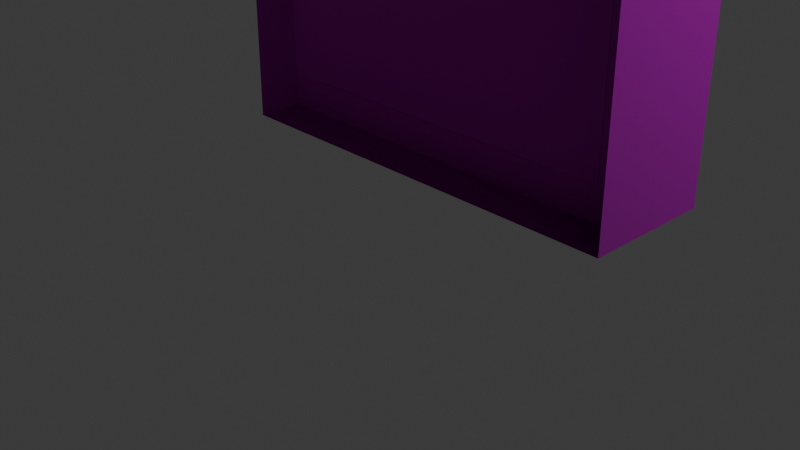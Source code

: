 # Source: Prozorec_Trasnparent_.blend  (saved by Blender 4.2.66; exported with 4.5.12 LTS)
import bpy
from mathutils import Matrix  # noqa: F401  (used for matrix-valued properties, if any)

bpy.ops.wm.read_factory_settings(use_empty=True)
scene = bpy.context.scene
scene.name = 'Scene'

# ---- collections
col_collection = bpy.data.collections.new('Collection'); scene.collection.children.link(col_collection)

# ---- images (referenced by path relative to the original .blend; pixels are not part of the script)
import os
ASSET_DIR = os.environ.get("B2B_ASSET_DIR", "")  # directory of the original .blend (textures are referenced by path, not embedded)
HERE = os.path.dirname(os.path.abspath(__file__))  # packed textures are extracted next to this script under _unpacked/

def load_image(name, relpath, width, height, colorspace="sRGB"):
    """Load a texture the original file referenced (path relative to the .blend, or extracted next to this script)."""
    p = next((c for c in (os.path.join(HERE, relpath), os.path.join(ASSET_DIR, relpath)) if relpath and os.path.exists(c)), "")
    if p:
        img = bpy.data.images.load(p, check_existing=True)
        img.name = name
    else:  # same state as the original file: an image datablock whose file is absent (Cycles renders it pink)
        img = bpy.data.images.new(name, width, height)
        img.source = "FILE"
        img.filepath = "//" + (relpath or name)
    img.colorspace_settings.name = colorspace
    return img
img_yellow_plaster_disp_4k_png = load_image('yellow_plaster_disp_4k.png', 'yellow_plaster_disp_4k.png', 1024, 1024, 'Non-Color')
img_yellow_plaster_diff_4k_jpg = load_image('yellow_plaster_diff_4k.jpg', 'yellow_plaster_diff_4k.jpg', 1024, 1024, 'sRGB')
img_yellow_plaster_rough_4k_jpg = load_image('yellow_plaster_rough_4k.jpg', 'yellow_plaster_rough_4k.jpg', 1024, 1024, 'Non-Color')
img_yellow_plaster_nor_gl_4k_exr = load_image('yellow_plaster_nor_gl_4k.exr', 'yellow_plaster_nor_gl_4k.exr', 1024, 1024, 'Non-Color')
img_wood_table_worn_diff_4k_jpg_001 = load_image('wood_table_worn_diff_4k.jpg.001', 'wood_table_worn_diff_4k.jpg', 1024, 1024, 'sRGB')
img_wood_table_worn_diff_4k_jpg_002 = load_image('wood_table_worn_diff_4k.jpg.002', 'wood_table_worn_diff_4k.jpg', 1024, 1024, 'sRGB')
img_wood_table_worn_disp_4k_png = load_image('wood_table_worn_disp_4k.png', 'wood_table_worn_disp_4k.png', 1024, 1024, 'sRGB')

# ---- materials (node trees are filled in below, after node groups)
mat_material_004 = bpy.data.materials.new('Material.004')
mat_material_001 = bpy.data.materials.new('Material.001')
mat_material_002 = bpy.data.materials.new('Material.002')
mat_material = bpy.data.materials.new('Material')
mat_material_003 = bpy.data.materials.new('Material.003')

# ---- material node trees
mat_material_004.use_nodes = True; mat_material_004.node_tree.nodes.clear()
_N = mat_material_004.node_tree.nodes; _L = mat_material_004.node_tree.links
n0 = _N.new('ShaderNodeBsdfPrincipled'); n0.name = 'Principled BSDF'; n0.location = (10, 300)
n1 = _N.new('ShaderNodeOutputMaterial'); n1.name = 'Material Output'; n1.location = (300, 300)
n2 = _N.new('ShaderNodeTexImage'); n2.name = 'Image Texture'; n2.location = (88, -600)
n2.label = 'Displacement'
n2.image = img_yellow_plaster_disp_4k_png
n3 = _N.new('ShaderNodeDisplacement'); n3.name = 'Displacement'; n3.location = (110, -400)
n3.inputs[2].default_value = 1.0
n4 = _N.new('ShaderNodeTexImage'); n4.name = 'Image Texture.001'; n4.location = (88, -40)
n4.label = 'Base Color'
n4.image = img_yellow_plaster_diff_4k_jpg
n5 = _N.new('ShaderNodeTexImage'); n5.name = 'Image Texture.002'; n5.location = (88, -320)
n5.label = 'Roughness'
n5.image = img_yellow_plaster_rough_4k_jpg
n6 = _N.new('ShaderNodeTexImage'); n6.name = 'Image Texture.003'; n6.location = (88, -880)
n6.label = 'Normal'
n6.image = img_yellow_plaster_nor_gl_4k_exr
n7 = _N.new('ShaderNodeNormalMap'); n7.name = 'Normal Map'; n7.location = (-240, -340)
n8 = _N.new('ShaderNodeMapping'); n8.name = 'Mapping'; n8.location = (230, -40)
n9 = _N.new('NodeReroute'); n9.name = 'Reroute'; n9.location = (38, -596)
n9.width = 16
n9.socket_idname = 'NodeSocketVector'
n10 = _N.new('ShaderNodeTexCoord'); n10.name = 'Texture Coordinate'; n10.location = (30, -40)
n11 = _N.new('NodeFrame'); n11.name = 'Frame'; n11.location = (-1270, 340)
n11.label = 'Mapping'
n11.width = 400
n12 = _N.new('NodeFrame'); n12.name = 'Frame.001'; n12.location = (-628, 540)
n12.label = 'Textures'
n12.width = 358
n2.parent = n12
n4.parent = n12
n5.parent = n12
n6.parent = n12
n8.parent = n11
n9.parent = n12
n10.parent = n11
_L.new(n0.outputs[0], n1.inputs[0])
_L.new(n2.outputs[0], n3.inputs[0])
_L.new(n3.outputs[0], n1.inputs[2])
_L.new(n4.outputs[0], n0.inputs[0])
_L.new(n5.outputs[0], n0.inputs[2])
_L.new(n6.outputs[0], n7.inputs[1])
_L.new(n7.outputs[0], n0.inputs[5])
_L.new(n9.outputs[0], n4.inputs[0])
_L.new(n9.outputs[0], n5.inputs[0])
_L.new(n9.outputs[0], n2.inputs[0])
_L.new(n9.outputs[0], n6.inputs[0])
_L.new(n8.outputs[0], n9.inputs[0])
_L.new(n10.outputs[2], n8.inputs[0])
n1.is_active_output = True
mat_material_001.use_nodes = True; mat_material_001.node_tree.nodes.clear()
_N = mat_material_001.node_tree.nodes; _L = mat_material_001.node_tree.links
n0 = _N.new('ShaderNodeBsdfPrincipled'); n0.name = 'Principled BSDF'; n0.location = (10, 300)
n0.inputs[1].default_value = 1.0
n0.inputs[2].default_value = 0.2
n1 = _N.new('ShaderNodeOutputMaterial'); n1.name = 'Material Output'; n1.location = (300, 300)
n2 = _N.new('ShaderNodeBump'); n2.name = 'Bump'; n2.location = (-201, 229)
n2.inputs[0].default_value = 0.5
n2.inputs[1].default_value = 0.1
n2.inputs[2].default_value = 1.0
n3 = _N.new('ShaderNodeTexNoise'); n3.name = 'Noise Texture'; n3.location = (-406, 276)
n3.inputs[2].default_value = 500.0
n3.inputs[3].default_value = 10.0
n3.inputs[4].default_value = 1.0
_L.new(n0.outputs[0], n1.inputs[0])
_L.new(n3.outputs[0], n2.inputs[3])
_L.new(n2.outputs[0], n0.inputs[5])
n1.is_active_output = True
mat_material_002.use_nodes = True; mat_material_002.node_tree.nodes.clear()
_N = mat_material_002.node_tree.nodes; _L = mat_material_002.node_tree.links
n0 = _N.new('ShaderNodeOutputMaterial'); n0.name = 'Material Output'; n0.location = (300, 300)
n1 = _N.new('ShaderNodeBsdfTransparent'); n1.name = 'Transparent BSDF'; n1.location = (-185, 185)
n2 = _N.new('ShaderNodeBsdfGlass'); n2.name = 'Glass BSDF'; n2.location = (-171, 395)
n2.inputs[2].default_value = 1.45
n3 = _N.new('ShaderNodeMixShader'); n3.name = 'Mix Shader'; n3.location = (82, 335)
n3.inputs[0].default_value = 0.3
n4 = _N.new('ShaderNodeTexNoise'); n4.name = 'Noise Texture'; n4.location = (-691, 408)
n5 = _N.new('ShaderNodeValToRGB'); n5.name = 'Color Ramp'; n5.location = (-464, 372)
while len(n5.color_ramp.elements) > 1: n5.color_ramp.elements.remove(n5.color_ramp.elements[-1])
n5.color_ramp.elements[0].position = 0.0; n5.color_ramp.elements[0].color = (0.0, 0.0, 0.0, 1.0)
_e = n5.color_ramp.elements.new(1.0); _e.color = (1.0, 1.0, 1.0, 1.0)
_L.new(n3.outputs[0], n0.inputs[0])
_L.new(n2.outputs[0], n3.inputs[1])
_L.new(n1.outputs[0], n3.inputs[2])
_L.new(n4.outputs[1], n5.inputs[0])
_L.new(n5.outputs[0], n2.inputs[1])
n0.is_active_output = True
mat_material.use_nodes = True; mat_material.node_tree.nodes.clear()
_N = mat_material.node_tree.nodes; _L = mat_material.node_tree.links
n0 = _N.new('ShaderNodeBsdfPrincipled'); n0.name = 'Principled BSDF'; n0.location = (10, 300)
n1 = _N.new('ShaderNodeOutputMaterial'); n1.name = 'Material Output'; n1.location = (300, 300)
n2 = _N.new('ShaderNodeTexImage'); n2.name = 'Image Texture'; n2.location = (-276, 199)
n2.image = img_wood_table_worn_diff_4k_jpg_001
n2.interpolation = 'Smart'
_L.new(n0.outputs[0], n1.inputs[0])
_L.new(n2.outputs[0], n0.inputs[0])
n1.is_active_output = True
mat_material_003.use_nodes = True; mat_material_003.node_tree.nodes.clear()
_N = mat_material_003.node_tree.nodes; _L = mat_material_003.node_tree.links
n0 = _N.new('ShaderNodeBsdfPrincipled'); n0.name = 'Principled BSDF'; n0.location = (10, 300)
n1 = _N.new('ShaderNodeOutputMaterial'); n1.name = 'Material Output'; n1.location = (300, 300)
n2 = _N.new('ShaderNodeTexImage'); n2.name = 'Image Texture'; n2.location = (-430, 372)
n2.image = img_wood_table_worn_diff_4k_jpg_002
n2.interpolation = 'Smart'
n3 = _N.new('ShaderNodeTexImage'); n3.name = 'Image Texture.001'; n3.location = (-902, -67)
n3.image = img_wood_table_worn_disp_4k_png
n4 = _N.new('ShaderNodeDisplacement'); n4.name = 'Displacement'; n4.location = (-782, 399)
n4.inputs[2].default_value = 1.0
n5 = _N.new('ShaderNodeBump'); n5.name = 'Bump'; n5.location = (-364, -77)
n5.inputs[0].default_value = 0.2
n5.inputs[1].default_value = 2.3
n5.inputs[2].default_value = 1.0
_L.new(n0.outputs[0], n1.inputs[0])
_L.new(n2.outputs[0], n0.inputs[0])
_L.new(n5.outputs[0], n0.inputs[5])
_L.new(n3.outputs[0], n5.inputs[3])
n1.is_active_output = True

# ---- world
world_world = bpy.data.worlds.new('World'); scene.world = world_world
world_world.use_nodes = True; world_world.node_tree.nodes.clear()
_N = world_world.node_tree.nodes; _L = world_world.node_tree.links
n0 = _N.new('ShaderNodeOutputWorld'); n0.name = 'World Output'; n0.location = (300, 300)
n1 = _N.new('ShaderNodeBackground'); n1.name = 'Background'; n1.location = (10, 300)
n1.inputs[0].default_value = (0.05088, 0.05088, 0.05088, 1.0)
_L.new(n1.outputs[0], n0.inputs[0])
n0.is_active_output = True
world_world.color = (0.05088, 0.05088, 0.05088)
world_world.sun_shadow_jitter_overblur = 0.0

# ---- cameras
cam_camera = bpy.data.cameras.new('Camera')
cam_camera.clip_end = 100.0
cam_camera.ortho_scale = 7.314

# ---- lights
light_light = bpy.data.lights.new('Light', 'POINT')
light_light.energy = 1000.0
light_light.shadow_soft_size = 0.1

# ---- meshes
me_plane = bpy.data.meshes.new('Plane')
me_plane.from_pydata([(-2.0, 1.192e-07, -5.96e-08), (-2.0, -2.0, -5.96e-08), (0.0, -2.0, -5.96e-08), (0.0, 1.192e-07, -5.96e-08), (-1.907, -0.182, -5.96e-08), (-1.907, -1.818, -5.96e-08), (-0.09345, -1.818, -5.96e-08), (-0.09345, -0.182, -5.96e-08), (-2.0, 1.192e-07, -0.4656), (-2.0, -2.0, -0.4656), (0.0, -2.0, -0.4656), (0.0, 1.192e-07, -0.4656), (0.0, 1.192e-07, -0.3034), (-2.0, 1.192e-07, -0.3034), (0.0, -2.0, -0.3034), (-2.0, -2.0, -0.3034), (-0.09345, -1.818, -0.3068), (-0.09345, -0.182, -0.3068), (-1.906, -1.818, 2.613e-07), (-1.906, -1.818, -0.3068), (-1.906, -0.182, 3.155e-07), (-1.906, -0.182, -0.3068), (-0.0935, -0.182, -5.363e-09), (-0.0935, -0.182, -0.3068)], [], [(0, 3, 11, 8), (2, 3, 7, 6), (0, 1, 5, 4), (3, 0, 4, 7), (1, 2, 6, 5), (2, 1, 9, 10), (3, 2, 10, 11), (1, 0, 8, 9), (15, 13, 12, 14), (6, 7, 17, 16), (6, 16, 19, 18), (18, 19, 21, 20), (20, 21, 23, 22)])
_uv = me_plane.uv_layers.new(name='UVMap')
_uv.uv.foreach_set('vector', [0.01142, 0.6476, 1.011, 0.6476, 1.011, 0.4147, 0.01142, 0.4147, 1.011, -0.02304, 1.011, 0.977, 0.9647, 0.886, 0.9647, 0.06796, 0.01142, 0.977, 0.01142, -0.02304, 0.05814, 0.06796, 0.05814, 0.886, 1.011, 0.977, 0.01142, 0.977, 0.05814, 0.886, 0.9647, 0.886, 0.01142, -0.02304, 1.011, -0.02304, 0.9647, 0.06796, 0.05814, 0.06796, 1.011, 0.6476, 0.01142, 0.6476, 0.01142, 0.4147, 1.011, 0.4147, 0.977, 0.6476, -0.02304, 0.6476, -0.02304, 0.4147, 0.977, 0.4147, -0.02304, 0.6476, 0.977, 0.6476, 0.977, 0.4147, -0.02304, 0.4147, 0.1062, 0.1062, 0.1062, 0.8938, 0.8938, 0.8938, 0.8938, 0.1062, -0.02817, 0.6804, 0.9718, 0.6804, 0.9718, 0.4929, -0.02817, 0.4929, 1.013, 0.6628, 1.013, 0.4936, 0.01262, 0.4936, 0.01262, 0.6628, -0.02817, 0.6804, -0.02817, 0.4929, 0.9718, 0.4929, 0.9718, 0.6804, 0.01261, 0.6628, 0.01261, 0.4936, 1.013, 0.4936, 1.013, 0.6628])
me_plane.materials.append(mat_material_004)
me_plane.update()
me_cube_002 = bpy.data.meshes.new('Cube.002')
me_cube_002.from_pydata([], [], [])
_uv = me_cube_002.uv_layers.new(name='UVMap')
_uv.uv.foreach_set('vector', [])
me_cube_002.update()
me_cylinder = bpy.data.meshes.new('Cylinder')
me_cylinder.from_pydata([(10.07, 1.0, 0.2789), (10.07, 0.9808, 0.28), (10.07, 0.9239, 0.281), (10.07, 0.8315, 0.2819), (10.07, 0.7071, 0.2828), (10.07, 0.5556, 0.2834), (10.07, 0.3827, 0.2839), (10.07, 0.1951, 0.2842), (10.07, -1.627e-06, 0.2844), (10.07, -0.1951, 0.2842), (10.07, -0.3827, 0.2839), (10.07, -0.5556, 0.2834), (10.07, -0.7071, 0.2828), (10.07, -0.8315, 0.2819), (10.07, -0.9239, 0.281), (10.07, -0.9808, 0.28), (10.07, -1.0, 0.2789), (10.07, -0.9808, 0.2779), (10.07, -0.9239, 0.2769), (10.07, -0.8315, 0.2759), (10.07, -0.7071, 0.2751), (10.07, -0.5556, 0.2744), (10.07, -0.3827, 0.2739), (10.07, -0.1951, 0.2736), (10.07, -1.627e-06, 0.2735), (10.07, 0.1951, 0.2736), (10.07, 0.3827, 0.2739), (10.07, 0.5556, 0.2744), (10.07, 0.7071, 0.2751), (10.07, 0.8315, 0.2759), (10.07, 0.9239, 0.2769), (10.07, 0.9808, 0.2779), (10.07, 1.0, 0.187), (10.07, 0.9808, 0.188), (10.07, 0.9239, 0.1891), (10.07, 0.8315, 0.19), (10.07, 0.7071, 0.1908), (10.07, 0.5556, 0.1915), (10.07, 0.3827, 0.192), (10.07, 0.1951, 0.1923), (10.07, -1.627e-06, 0.1924), (10.07, -0.1951, 0.1923), (10.07, -0.3827, 0.192), (10.07, -0.5556, 0.1915), (10.07, -0.7071, 0.1908), (10.07, -0.8315, 0.19), (10.07, -0.9239, 0.1891), (10.07, -0.9808, 0.188), (10.07, -1.0, 0.187), (10.07, -0.9808, 0.1859), (10.07, -0.9239, 0.1849), (10.07, -0.8315, 0.184), (10.07, -0.7071, 0.1832), (10.07, -0.5556, 0.1825), (10.07, -0.3827, 0.182), (10.07, -0.1951, 0.1817), (10.07, -1.627e-06, 0.1816), (10.07, 0.1951, 0.1817), (10.07, 0.3827, 0.182), (10.07, 0.5556, 0.1825), (10.07, 0.7071, 0.1832), (10.07, 0.8315, 0.184), (10.07, 0.9239, 0.1849), (10.07, 0.9808, 0.1859), (10.07, 1.0, 0.09504), (10.07, 0.9808, 0.09609), (10.07, 0.9239, 0.09711), (10.07, 0.8315, 0.09804), (10.07, 0.7071, 0.09886), (10.07, 0.5556, 0.09953), (10.07, 0.3827, 0.1), (10.07, 0.1951, 0.1003), (10.07, -1.627e-06, 0.1004), (10.07, -0.1951, 0.1003), (10.07, -0.3827, 0.1), (10.07, -0.5556, 0.09953), (10.07, -0.7071, 0.09886), (10.07, -0.8315, 0.09804), (10.07, -0.9239, 0.09711), (10.07, -0.9808, 0.09609), (10.07, -1.0, 0.09504), (10.07, -0.9808, 0.09398), (10.07, -0.9239, 0.09297), (10.07, -0.8315, 0.09203), (10.07, -0.7071, 0.09121), (10.07, -0.5556, 0.09054), (10.07, -0.3827, 0.09004), (10.07, -0.1951, 0.08973), (10.07, -1.627e-06, 0.08963), (10.07, 0.1951, 0.08973), (10.07, 0.3827, 0.09004), (10.07, 0.5556, 0.09054), (10.07, 0.7071, 0.09121), (10.07, 0.8315, 0.09203), (10.07, 0.9239, 0.09297), (10.07, 0.9808, 0.09398), (10.07, 1.0, 0.003085), (10.07, 0.9808, 0.00414), (10.07, 0.9239, 0.005155), (10.07, 0.8315, 0.00609), (10.07, 0.7071, 0.006909), (10.07, 0.5556, 0.007582), (10.07, 0.3827, 0.008082), (10.07, 0.1951, 0.00839), (10.07, -1.627e-06, 0.008494), (10.07, -0.1951, 0.00839), (10.07, -0.3827, 0.008082), (10.07, -0.5556, 0.007582), (10.07, -0.7071, 0.006909), (10.07, -0.8315, 0.00609), (10.07, -0.9239, 0.005155), (10.07, -0.9808, 0.00414), (10.07, -1.0, 0.003085), (10.07, -0.9808, 0.002029), (10.07, -0.9239, 0.001015), (10.07, -0.8315, 7.956e-05), (10.07, -0.7071, -0.0007401), (10.07, -0.5556, -0.001413), (10.07, -0.3827, -0.001913), (10.07, -0.1951, -0.00222), (10.07, -1.627e-06, -0.002324), (10.07, 0.1951, -0.00222), (10.07, 0.3827, -0.001913), (10.07, 0.5556, -0.001413), (10.07, 0.7071, -0.0007401), (10.07, 0.8315, 7.956e-05), (10.07, 0.9239, 0.001015), (10.07, 0.9808, 0.002029), (10.07, 1.0, -0.08887), (10.07, 0.9808, -0.08781), (10.07, 0.9239, -0.0868), (10.07, 0.8315, -0.08586), (10.07, 0.7071, -0.08504), (10.07, 0.5556, -0.08437), (10.07, 0.3827, -0.08387), (10.07, 0.1951, -0.08356), (10.07, -1.627e-06, -0.08346), (10.07, -0.1951, -0.08356), (10.07, -0.3827, -0.08387), (10.07, -0.5556, -0.08437), (10.07, -0.7071, -0.08504), (10.07, -0.8315, -0.08586), (10.07, -0.9239, -0.0868), (10.07, -0.9808, -0.08781), (10.07, -1.0, -0.08887), (10.07, -0.9808, -0.08992), (10.07, -0.9239, -0.09094), (10.07, -0.8315, -0.09187), (10.07, -0.7071, -0.09269), (10.07, -0.5556, -0.09337), (10.07, -0.3827, -0.09387), (10.07, -0.1951, -0.09417), (10.07, -1.627e-06, -0.09428), (10.07, 0.1951, -0.09417), (10.07, 0.3827, -0.09387), (10.07, 0.5556, -0.09337), (10.07, 0.7071, -0.09269), (10.07, 0.8315, -0.09187), (10.07, 0.9239, -0.09094), (10.07, 0.9808, -0.08992), (10.07, 1.0, -0.1808), (10.07, 0.9808, -0.1798), (10.07, 0.9239, -0.1788), (10.07, 0.8315, -0.1778), (10.07, 0.7071, -0.177), (10.07, 0.5556, -0.1763), (10.07, 0.3827, -0.1758), (10.07, 0.1951, -0.1755), (10.07, -1.627e-06, -0.1754), (10.07, -0.1951, -0.1755), (10.07, -0.3827, -0.1758), (10.07, -0.5556, -0.1763), (10.07, -0.7071, -0.177), (10.07, -0.8315, -0.1778), (10.07, -0.9239, -0.1788), (10.07, -0.9808, -0.1798), (10.07, -1.0, -0.1808), (10.07, -0.9808, -0.1819), (10.07, -0.9239, -0.1829), (10.07, -0.8315, -0.1838), (10.07, -0.7071, -0.1846), (10.07, -0.5556, -0.1853), (10.07, -0.3827, -0.1858), (10.07, -0.1951, -0.1861), (10.07, -1.627e-06, -0.1862), (10.07, 0.1951, -0.1861), (10.07, 0.3827, -0.1858), (10.07, 0.5556, -0.1853), (10.07, 0.7071, -0.1846), (10.07, 0.8315, -0.1838), (10.07, 0.9239, -0.1829), (10.07, 0.9808, -0.1819), (10.07, 1.0, -0.2728), (10.07, 0.9808, -0.2717), (10.07, 0.9239, -0.2707), (10.07, 0.8315, -0.2698), (10.07, 0.7071, -0.2689), (10.07, 0.5556, -0.2683), (10.07, 0.3827, -0.2678), (10.07, 0.1951, -0.2675), (10.07, -1.627e-06, -0.2674), (10.07, -0.1951, -0.2675), (10.07, -0.3827, -0.2678), (10.07, -0.5556, -0.2683), (10.07, -0.7071, -0.2689), (10.07, -0.8315, -0.2698), (10.07, -0.9239, -0.2707), (10.07, -0.9808, -0.2717), (10.07, -1.0, -0.2728), (10.07, -0.9808, -0.2738), (10.07, -0.9239, -0.2748), (10.07, -0.8315, -0.2758), (10.07, -0.7071, -0.2766), (10.07, -0.5556, -0.2773), (10.07, -0.3827, -0.2778), (10.07, -0.1951, -0.2781), (10.07, -1.627e-06, -0.2782), (10.07, 0.1951, -0.2781), (10.07, 0.3827, -0.2778), (10.07, 0.5556, -0.2773), (10.07, 0.7071, -0.2766), (10.07, 0.8315, -0.2758), (10.07, 0.9239, -0.2748), (10.07, 0.9808, -0.2738), (10.07, 1.0, -0.3647), (10.07, 0.9808, -0.3637), (10.07, 0.9239, -0.3627), (10.07, 0.8315, -0.3617), (10.07, 0.7071, -0.3609), (10.07, 0.5556, -0.3602), (10.07, 0.3827, -0.3597), (10.07, 0.1951, -0.3594), (10.07, -1.627e-06, -0.3593), (10.07, -0.1951, -0.3594), (10.07, -0.3827, -0.3597), (10.07, -0.5556, -0.3602), (10.07, -0.7071, -0.3609), (10.07, -0.8315, -0.3617), (10.07, -0.9239, -0.3627), (10.07, -0.9808, -0.3637), (10.07, -1.0, -0.3647), (10.07, -0.9808, -0.3658), (10.07, -0.9239, -0.3668), (10.07, -0.8315, -0.3677), (10.07, -0.7071, -0.3686), (10.07, -0.5556, -0.3692), (10.07, -0.3827, -0.3697), (10.07, -0.1951, -0.37), (10.07, -1.627e-06, -0.3701), (10.07, 0.1951, -0.37), (10.07, 0.3827, -0.3697), (10.07, 0.5556, -0.3692), (10.07, 0.7071, -0.3686), (10.07, 0.8315, -0.3677), (10.07, 0.9239, -0.3668), (10.07, 0.9808, -0.3658), (10.07, 1.0, -0.4567), (10.07, 0.9808, -0.4556), (10.07, 0.9239, -0.4546), (10.07, 0.8315, -0.4537), (10.07, 0.7071, -0.4529), (10.07, 0.5556, -0.4522), (10.07, 0.3827, -0.4517), (10.07, 0.1951, -0.4514), (10.07, -1.627e-06, -0.4513), (10.07, -0.1951, -0.4514), (10.07, -0.3827, -0.4517), (10.07, -0.5556, -0.4522), (10.07, -0.7071, -0.4529), (10.07, -0.8315, -0.4537), (10.07, -0.9239, -0.4546), (10.07, -0.9808, -0.4556), (10.07, -1.0, -0.4567), (10.07, -0.9808, -0.4577), (10.07, -0.9239, -0.4587), (10.07, -0.8315, -0.4597), (10.07, -0.7071, -0.4605), (10.07, -0.5556, -0.4612), (10.07, -0.3827, -0.4617), (10.07, -0.1951, -0.462), (10.07, -1.627e-06, -0.4621), (10.07, 0.1951, -0.462), (10.07, 0.3827, -0.4617), (10.07, 0.5556, -0.4612), (10.07, 0.7071, -0.4605), (10.07, 0.8315, -0.4597), (10.07, 0.9239, -0.4587), (10.07, 0.9808, -0.4577), (-73.93, 1.0, 0.2789), (-73.93, 1.0, 0.187), (-73.93, 1.0, 0.09504), (-73.93, 1.0, 0.003085), (-73.93, 1.0, -0.08887), (-73.93, 1.0, -0.1808), (-73.93, 1.0, -0.2728), (-73.93, 1.0, -0.3647), (-73.93, 1.0, -0.4567), (-73.93, 0.9808, 0.28), (-73.93, 0.9239, 0.281), (-73.93, 0.8315, 0.2819), (-73.93, 0.7071, 0.2828), (-73.93, 0.5556, 0.2834), (-73.93, 0.3827, 0.2839), (-73.93, 0.1951, 0.2842), (-73.93, 9.116e-06, 0.2844), (-73.93, -0.1951, 0.2842), (-73.93, -0.3827, 0.2839), (-73.93, -0.5556, 0.2834), (-73.93, -0.7071, 0.2828), (-73.93, -0.8315, 0.2819), (-73.93, -0.9239, 0.281), (-73.93, -0.9808, 0.28), (-73.93, -1.0, 0.2789), (-73.93, -0.9808, 0.2779), (-73.93, -0.9239, 0.2769), (-73.93, -0.8315, 0.2759), (-73.93, -0.7071, 0.2751), (-73.93, -0.5556, 0.2744), (-73.93, -0.3827, 0.2739), (-73.93, -0.1951, 0.2736), (-73.93, 9.116e-06, 0.2735), (-73.93, 0.1951, 0.2736), (-73.93, 0.3827, 0.2739), (-73.93, 0.5556, 0.2744), (-73.93, 0.7071, 0.2751), (-73.93, 0.8315, 0.2759), (-73.93, 0.9239, 0.2769), (-73.93, 0.9808, 0.2779), (-73.93, 0.9808, 0.188), (-73.93, 0.9239, 0.1891), (-73.93, 0.8315, 0.19), (-73.93, 0.7071, 0.1908), (-73.93, 0.5556, 0.1915), (-73.93, 0.3827, 0.192), (-73.93, 0.1951, 0.1923), (-73.93, 9.116e-06, 0.1924), (-73.93, -0.1951, 0.1923), (-73.93, -0.3827, 0.192), (-73.93, -0.5556, 0.1915), (-73.93, -0.7071, 0.1908), (-73.93, -0.8315, 0.19), (-73.93, -0.9239, 0.1891), (-73.93, -0.9808, 0.188), (-73.93, -1.0, 0.187), (-73.93, -0.9808, 0.1859), (-73.93, -0.9239, 0.1849), (-73.93, -0.8315, 0.184), (-73.93, -0.7071, 0.1832), (-73.93, -0.5556, 0.1825), (-73.93, -0.3827, 0.182), (-73.93, -0.1951, 0.1817), (-73.93, 9.116e-06, 0.1816), (-73.93, 0.1951, 0.1817), (-73.93, 0.3827, 0.182), (-73.93, 0.5556, 0.1825), (-73.93, 0.7071, 0.1832), (-73.93, 0.8315, 0.184), (-73.93, 0.9239, 0.1849), (-73.93, 0.9808, 0.1859), (-73.93, 0.9808, 0.09609), (-73.93, 0.9239, 0.09711), (-73.93, 0.8315, 0.09804), (-73.93, 0.7071, 0.09886), (-73.93, 0.5556, 0.09953), (-73.93, 0.3827, 0.1), (-73.93, 0.1951, 0.1003), (-73.93, 9.116e-06, 0.1004), (-73.93, -0.1951, 0.1003), (-73.93, -0.3827, 0.1), (-73.93, -0.5556, 0.09953), (-73.93, -0.7071, 0.09886), (-73.93, -0.8315, 0.09804), (-73.93, -0.9239, 0.09711), (-73.93, -0.9808, 0.09609), (-73.93, -1.0, 0.09504), (-73.93, -0.9808, 0.09398), (-73.93, -0.9239, 0.09297), (-73.93, -0.8315, 0.09203), (-73.93, -0.7071, 0.09121), (-73.93, -0.5556, 0.09054), (-73.93, -0.3827, 0.09004), (-73.93, -0.1951, 0.08973), (-73.93, 9.116e-06, 0.08963), (-73.93, 0.1951, 0.08973), (-73.93, 0.3827, 0.09004), (-73.93, 0.5556, 0.09054), (-73.93, 0.7071, 0.09121), (-73.93, 0.8315, 0.09203), (-73.93, 0.9239, 0.09297), (-73.93, 0.9808, 0.09398), (-73.93, 0.9808, 0.00414), (-73.93, 0.9239, 0.005155), (-73.93, 0.8315, 0.00609), (-73.93, 0.7071, 0.006909), (-73.93, 0.5556, 0.007582), (-73.93, 0.3827, 0.008082), (-73.93, 0.1951, 0.00839), (-73.93, 9.116e-06, 0.008494), (-73.93, -0.1951, 0.00839), (-73.93, -0.3827, 0.008082), (-73.93, -0.5556, 0.007582), (-73.93, -0.7071, 0.006909), (-73.93, -0.8315, 0.00609), (-73.93, -0.9239, 0.005155), (-73.93, -0.9808, 0.00414), (-73.93, -1.0, 0.003085), (-73.93, -0.9808, 0.002029), (-73.93, -0.9239, 0.001015), (-73.93, -0.8315, 7.965e-05), (-73.93, -0.7071, -0.00074), (-73.93, -0.5556, -0.001413), (-73.93, -0.3827, -0.001913), (-73.93, -0.1951, -0.00222), (-73.93, 9.116e-06, -0.002324), (-73.93, 0.1951, -0.00222), (-73.93, 0.3827, -0.001913), (-73.93, 0.5556, -0.001413), (-73.93, 0.7071, -0.00074), (-73.93, 0.8315, 7.965e-05), (-73.93, 0.9239, 0.001015), (-73.93, 0.9808, 0.002029), (-73.93, 0.9808, -0.08781), (-73.93, 0.9239, -0.0868), (-73.93, 0.8315, -0.08586), (-73.93, 0.7071, -0.08504), (-73.93, 0.5556, -0.08437), (-73.93, 0.3827, -0.08387), (-73.93, 0.1951, -0.08356), (-73.93, 9.116e-06, -0.08346), (-73.93, -0.1951, -0.08356), (-73.93, -0.3827, -0.08387), (-73.93, -0.5556, -0.08437), (-73.93, -0.7071, -0.08504), (-73.93, -0.8315, -0.08586), (-73.93, -0.9239, -0.0868), (-73.93, -0.9808, -0.08781), (-73.93, -1.0, -0.08887), (-73.93, -0.9808, -0.08992), (-73.93, -0.9239, -0.09094), (-73.93, -0.8315, -0.09187), (-73.93, -0.7071, -0.09269), (-73.93, -0.5556, -0.09337), (-73.93, -0.3827, -0.09387), (-73.93, -0.1951, -0.09417), (-73.93, 9.116e-06, -0.09428), (-73.93, 0.1951, -0.09417), (-73.93, 0.3827, -0.09387), (-73.93, 0.5556, -0.09337), (-73.93, 0.7071, -0.09269), (-73.93, 0.8315, -0.09187), (-73.93, 0.9239, -0.09094), (-73.93, 0.9808, -0.08992), (-73.93, 0.9808, -0.1798), (-73.93, 0.9239, -0.1788), (-73.93, 0.8315, -0.1778), (-73.93, 0.7071, -0.177), (-73.93, 0.5556, -0.1763), (-73.93, 0.3827, -0.1758), (-73.93, 0.1951, -0.1755), (-73.93, 9.116e-06, -0.1754), (-73.93, -0.1951, -0.1755), (-73.93, -0.3827, -0.1758), (-73.93, -0.5556, -0.1763), (-73.93, -0.7071, -0.177), (-73.93, -0.8315, -0.1778), (-73.93, -0.9239, -0.1788), (-73.93, -0.9808, -0.1798), (-73.93, -1.0, -0.1808), (-73.93, -0.9808, -0.1819), (-73.93, -0.9239, -0.1829), (-73.93, -0.8315, -0.1838), (-73.93, -0.7071, -0.1846), (-73.93, -0.5556, -0.1853), (-73.93, -0.3827, -0.1858), (-73.93, -0.1951, -0.1861), (-73.93, 9.116e-06, -0.1862), (-73.93, 0.1951, -0.1861), (-73.93, 0.3827, -0.1858), (-73.93, 0.5556, -0.1853), (-73.93, 0.7071, -0.1846), (-73.93, 0.8315, -0.1838), (-73.93, 0.9239, -0.1829), (-73.93, 0.9808, -0.1819), (-73.93, 0.9808, -0.2717), (-73.93, 0.9239, -0.2707), (-73.93, 0.8315, -0.2698), (-73.93, 0.7071, -0.2689), (-73.93, 0.5556, -0.2683), (-73.93, 0.3827, -0.2678), (-73.93, 0.1951, -0.2675), (-73.93, 9.116e-06, -0.2674), (-73.93, -0.1951, -0.2675), (-73.93, -0.3827, -0.2678), (-73.93, -0.5556, -0.2683), (-73.93, -0.7071, -0.2689), (-73.93, -0.8315, -0.2698), (-73.93, -0.9239, -0.2707), (-73.93, -0.9808, -0.2717), (-73.93, -1.0, -0.2728), (-73.93, -0.9808, -0.2738), (-73.93, -0.9239, -0.2748), (-73.93, -0.8315, -0.2758), (-73.93, -0.7071, -0.2766), (-73.93, -0.5556, -0.2773), (-73.93, -0.3827, -0.2778), (-73.93, -0.1951, -0.2781), (-73.93, 9.116e-06, -0.2782), (-73.93, 0.1951, -0.2781), (-73.93, 0.3827, -0.2778), (-73.93, 0.5556, -0.2773), (-73.93, 0.7071, -0.2766), (-73.93, 0.8315, -0.2758), (-73.93, 0.9239, -0.2748), (-73.93, 0.9808, -0.2738), (-73.93, 0.9808, -0.3637), (-73.93, 0.9239, -0.3627), (-73.93, 0.8315, -0.3617), (-73.93, 0.7071, -0.3609), (-73.93, 0.5556, -0.3602), (-73.93, 0.3827, -0.3597), (-73.93, 0.1951, -0.3594), (-73.93, 9.116e-06, -0.3593), (-73.93, -0.1951, -0.3594), (-73.93, -0.3827, -0.3597), (-73.93, -0.5556, -0.3602), (-73.93, -0.7071, -0.3609), (-73.93, -0.8315, -0.3617), (-73.93, -0.9239, -0.3627), (-73.93, -0.9808, -0.3637), (-73.93, -1.0, -0.3647), (-73.93, -0.9808, -0.3658), (-73.93, -0.9239, -0.3668), (-73.93, -0.8315, -0.3677), (-73.93, -0.7071, -0.3686), (-73.93, -0.5556, -0.3692), (-73.93, -0.3827, -0.3697), (-73.93, -0.1951, -0.37), (-73.93, 9.116e-06, -0.3701), (-73.93, 0.1951, -0.37), (-73.93, 0.3827, -0.3697), (-73.93, 0.5556, -0.3692), (-73.93, 0.7071, -0.3686), (-73.93, 0.8315, -0.3677), (-73.93, 0.9239, -0.3668), (-73.93, 0.9808, -0.3658), (-73.93, 0.9808, -0.4556), (-73.93, 0.9239, -0.4546), (-73.93, 0.8315, -0.4537), (-73.93, 0.7071, -0.4529), (-73.93, 0.5556, -0.4522), (-73.93, 0.3827, -0.4517), (-73.93, 0.1951, -0.4514), (-73.93, 9.116e-06, -0.4513), (-73.93, -0.1951, -0.4514), (-73.93, -0.3827, -0.4517), (-73.93, -0.5556, -0.4522), (-73.93, -0.7071, -0.4529), (-73.93, -0.8315, -0.4537), (-73.93, -0.9239, -0.4546), (-73.93, -0.9808, -0.4556), (-73.93, -1.0, -0.4567), (-73.93, -0.9808, -0.4577), (-73.93, -0.9239, -0.4587), (-73.93, -0.8315, -0.4597), (-73.93, -0.7071, -0.4605), (-73.93, -0.5556, -0.4612), (-73.93, -0.3827, -0.4617), (-73.93, -0.1951, -0.462), (-73.93, 9.116e-06, -0.4621), (-73.93, 0.1951, -0.462), (-73.93, 0.3827, -0.4617), (-73.93, 0.5556, -0.4612), (-73.93, 0.7071, -0.4605), (-73.93, 0.8315, -0.4597), (-73.93, 0.9239, -0.4587), (-73.93, 0.9808, -0.4577), (0.0, 1.0, 0.333), (0.1951, 0.9808, 0.333), (0.3827, 0.9239, 0.333), (0.5556, 0.8315, 0.333), (0.7071, 0.7071, 0.333), (0.8315, 0.5556, 0.333), (0.9239, 0.3827, 0.333), (0.9808, 0.1951, 0.333), (1.0, 0.0, 0.333), (0.9808, -0.1951, 0.333), (0.9239, -0.3827, 0.333), (0.8315, -0.5556, 0.333), (0.7071, -0.7071, 0.333), (0.5556, -0.8315, 0.333), (0.3827, -0.9239, 0.333), (0.1951, -0.9808, 0.333), (0.0, -1.0, 0.333), (-0.1951, -0.9808, 0.333), (-0.3827, -0.9239, 0.333), (-0.5556, -0.8315, 0.333), (-0.7071, -0.7071, 0.333), (-0.8315, -0.5556, 0.333), (-0.9239, -0.3827, 0.333), (-0.9808, -0.1951, 0.333), (-1.0, 0.0, 0.333), (-0.9808, 0.1951, 0.333), (-0.9239, 0.3827, 0.333), (-0.8315, 0.5556, 0.333), (-0.7071, 0.7071, 0.333), (-0.5556, 0.8315, 0.333), (-0.3827, 0.9239, 0.333), (-0.1951, 0.9808, 0.333), (-11.2, 1.0, 0.333), (-11.0, 0.9808, 0.333), (-10.82, 0.9239, 0.333), (-10.64, 0.8315, 0.333), (-10.49, 0.7071, 0.333), (-10.37, 0.5556, 0.333), (-10.28, 0.3827, 0.333), (-10.22, 0.1951, 0.333), (-10.2, 0.0, 0.333), (-10.22, -0.1951, 0.333), (-10.28, -0.3827, 0.333), (-10.37, -0.5556, 0.333), (-10.49, -0.7071, 0.333), (-10.64, -0.8315, 0.333), (-10.82, -0.9239, 0.333), (-11.0, -0.9808, 0.333), (-11.2, -1.0, 0.333), (-11.4, -0.9808, 0.333), (-11.58, -0.9239, 0.333), (-11.76, -0.8315, 0.333), (-11.91, -0.7071, 0.333), (-12.03, -0.5556, 0.333), (-12.12, -0.3827, 0.333), (-12.18, -0.1951, 0.333), (-12.2, 0.0, 0.333), (-12.18, 0.1951, 0.333), (-12.12, 0.3827, 0.333), (-12.03, 0.5556, 0.333), (-11.91, 0.7071, 0.333), (-11.76, 0.8315, 0.333), (-11.58, 0.9239, 0.333), (-11.4, 0.9808, 0.333), (-22.4, 1.0, 0.333), (-22.2, 0.9808, 0.333), (-22.02, 0.9239, 0.333), (-21.84, 0.8315, 0.333), (-21.69, 0.7071, 0.333), (-21.57, 0.5556, 0.333), (-21.48, 0.3827, 0.333), (-21.42, 0.1951, 0.333), (-21.4, 0.0, 0.333), (-21.42, -0.1951, 0.333), (-21.48, -0.3827, 0.333), (-21.57, -0.5556, 0.333), (-21.69, -0.7071, 0.333), (-21.84, -0.8315, 0.333), (-22.02, -0.9239, 0.333), (-22.2, -0.9808, 0.333), (-22.4, -1.0, 0.333), (-22.6, -0.9808, 0.333), (-22.78, -0.9239, 0.333), (-22.96, -0.8315, 0.333), (-23.11, -0.7071, 0.333), (-23.23, -0.5556, 0.333), (-23.32, -0.3827, 0.333), (-23.38, -0.1951, 0.333), (-23.4, 0.0, 0.333), (-23.38, 0.1951, 0.333), (-23.32, 0.3827, 0.333), (-23.23, 0.5556, 0.333), (-23.11, 0.7071, 0.333), (-22.96, 0.8315, 0.333), (-22.78, 0.9239, 0.333), (-22.6, 0.9808, 0.333), (-33.6, 1.0, 0.333), (-33.4, 0.9808, 0.333), (-33.22, 0.9239, 0.333), (-33.04, 0.8315, 0.333), (-32.89, 0.7071, 0.333), (-32.77, 0.5556, 0.333), (-32.68, 0.3827, 0.333), (-32.62, 0.1951, 0.333), (-32.6, 0.0, 0.333), (-32.62, -0.1951, 0.333), (-32.68, -0.3827, 0.333), (-32.77, -0.5556, 0.333), (-32.89, -0.7071, 0.333), (-33.04, -0.8315, 0.333), (-33.22, -0.9239, 0.333), (-33.4, -0.9808, 0.333), (-33.6, -1.0, 0.333), (-33.8, -0.9808, 0.333), (-33.98, -0.9239, 0.333), (-34.16, -0.8315, 0.333), (-34.31, -0.7071, 0.333), (-34.43, -0.5556, 0.333), (-34.52, -0.3827, 0.333), (-34.58, -0.1951, 0.333), (-34.6, 0.0, 0.333), (-34.58, 0.1951, 0.333), (-34.52, 0.3827, 0.333), (-34.43, 0.5556, 0.333), (-34.31, 0.7071, 0.333), (-34.16, 0.8315, 0.333), (-33.98, 0.9239, 0.333), (-33.8, 0.9808, 0.333), (-44.8, 1.0, 0.333), (-44.6, 0.9808, 0.333), (-44.42, 0.9239, 0.333), (-44.24, 0.8315, 0.333), (-44.09, 0.7071, 0.333), (-43.97, 0.5556, 0.333), (-43.88, 0.3827, 0.333), (-43.82, 0.1951, 0.333), (-43.8, 0.0, 0.333), (-43.82, -0.1951, 0.333), (-43.88, -0.3827, 0.333), (-43.97, -0.5556, 0.333), (-44.09, -0.7071, 0.333), (-44.24, -0.8315, 0.333), (-44.42, -0.9239, 0.333), (-44.6, -0.9808, 0.333), (-44.8, -1.0, 0.333), (-45.0, -0.9808, 0.333), (-45.18, -0.9239, 0.333), (-45.36, -0.8315, 0.333), (-45.51, -0.7071, 0.333), (-45.63, -0.5556, 0.333), (-45.72, -0.3827, 0.333), (-45.78, -0.1951, 0.333), (-45.8, 0.0, 0.333), (-45.78, 0.1951, 0.333), (-45.72, 0.3827, 0.333), (-45.63, 0.5556, 0.333), (-45.51, 0.7071, 0.333), (-45.36, 0.8315, 0.333), (-45.18, 0.9239, 0.333), (-45.0, 0.9808, 0.333), (-56.0, 1.0, 0.333), (-55.8, 0.9808, 0.333), (-55.62, 0.9239, 0.333), (-55.44, 0.8315, 0.333), (-55.29, 0.7071, 0.333), (-55.17, 0.5556, 0.333), (-55.08, 0.3827, 0.333), (-55.02, 0.1951, 0.333), (-55.0, 0.0, 0.333), (-55.02, -0.1951, 0.333), (-55.08, -0.3827, 0.333), (-55.17, -0.5556, 0.333), (-55.29, -0.7071, 0.333), (-55.44, -0.8315, 0.333), (-55.62, -0.9239, 0.333), (-55.8, -0.9808, 0.333), (-56.0, -1.0, 0.333), (-56.2, -0.9808, 0.333), (-56.38, -0.9239, 0.333), (-56.56, -0.8315, 0.333), (-56.71, -0.7071, 0.333), (-56.83, -0.5556, 0.333), (-56.92, -0.3827, 0.333), (-56.98, -0.1951, 0.333), (-57.0, 0.0, 0.333), (-56.98, 0.1951, 0.333), (-56.92, 0.3827, 0.333), (-56.83, 0.5556, 0.333), (-56.71, 0.7071, 0.333), (-56.56, 0.8315, 0.333), (-56.38, 0.9239, 0.333), (-56.2, 0.9808, 0.333), (-67.2, 1.0, 0.333), (-67.0, 0.9808, 0.333), (-66.82, 0.9239, 0.333), (-66.64, 0.8315, 0.333), (-66.49, 0.7071, 0.333), (-66.37, 0.5556, 0.333), (-66.28, 0.3827, 0.333), (-66.22, 0.1951, 0.333), (-66.2, 0.0, 0.333), (-66.22, -0.1951, 0.333), (-66.28, -0.3827, 0.333), (-66.37, -0.5556, 0.333), (-66.49, -0.7071, 0.333), (-66.64, -0.8315, 0.333), (-66.82, -0.9239, 0.333), (-67.0, -0.9808, 0.333), (-67.2, -1.0, 0.333), (-67.4, -0.9808, 0.333), (-67.58, -0.9239, 0.333), (-67.76, -0.8315, 0.333), (-67.91, -0.7071, 0.333), (-68.03, -0.5556, 0.333), (-68.12, -0.3827, 0.333), (-68.18, -0.1951, 0.333), (-68.2, 0.0, 0.333), (-68.18, 0.1951, 0.333), (-68.12, 0.3827, 0.333), (-68.03, 0.5556, 0.333), (-67.91, 0.7071, 0.333), (-67.76, 0.8315, 0.333), (-67.58, 0.9239, 0.333), (-67.4, 0.9808, 0.333), (0.1951, 0.9808, -0.487), (0.3827, 0.9239, -0.487), (0.5556, 0.8315, -0.487), (0.7071, 0.7071, -0.487), (0.8315, 0.5556, -0.487), (0.9239, 0.3827, -0.487), (0.9808, 0.1951, -0.487), (1.0, 0.0, -0.487), (0.9808, -0.1951, -0.487), (0.9239, -0.3827, -0.487), (0.8315, -0.5556, -0.487), (0.7071, -0.7071, -0.487), (0.5556, -0.8315, -0.487), (0.3827, -0.9239, -0.487), (0.1951, -0.9808, -0.487), (0.0, -1.0, -0.487), (-0.1951, -0.9808, -0.487), (-0.3827, -0.9239, -0.487), (-0.5556, -0.8315, -0.487), (-0.7071, -0.7071, -0.487), (-0.8315, -0.5556, -0.487), (-0.9239, -0.3827, -0.487), (-0.9808, -0.1951, -0.487), (-1.0, 0.0, -0.487), (-0.9808, 0.1951, -0.487), (-0.9239, 0.3827, -0.487), (-0.8315, 0.5556, -0.487), (-0.7071, 0.7071, -0.487), (-0.5556, 0.8315, -0.487), (-0.3827, 0.9239, -0.487), (-0.1951, 0.9808, -0.487), (-11.0, 0.9808, -0.487), (-10.82, 0.9239, -0.487), (-10.64, 0.8315, -0.487), (-10.49, 0.7071, -0.487), (-10.37, 0.5556, -0.487), (-10.28, 0.3827, -0.487), (-10.22, 0.1951, -0.487), (-10.2, 0.0, -0.487), (-10.22, -0.1951, -0.487), (-10.28, -0.3827, -0.487), (-10.37, -0.5556, -0.487), (-10.49, -0.7071, -0.487), (-10.64, -0.8315, -0.487), (-10.82, -0.9239, -0.487), (-11.0, -0.9808, -0.487), (-11.2, -1.0, -0.487), (-11.4, -0.9808, -0.487), (-11.58, -0.9239, -0.487), (-11.76, -0.8315, -0.487), (-11.91, -0.7071, -0.487), (-12.03, -0.5556, -0.487), (-12.12, -0.3827, -0.487), (-12.18, -0.1951, -0.487), (-12.2, 0.0, -0.487), (-12.18, 0.1951, -0.487), (-12.12, 0.3827, -0.487), (-12.03, 0.5556, -0.487), (-11.91, 0.7071, -0.487), (-11.76, 0.8315, -0.487), (-11.58, 0.9239, -0.487), (-11.4, 0.9808, -0.487), (-22.2, 0.9808, -0.487), (-22.02, 0.9239, -0.487), (-21.84, 0.8315, -0.487), (-21.69, 0.7071, -0.487), (-21.57, 0.5556, -0.487), (-21.48, 0.3827, -0.487), (-21.42, 0.1951, -0.487), (-21.4, 0.0, -0.487), (-21.42, -0.1951, -0.487), (-21.48, -0.3827, -0.487), (-21.57, -0.5556, -0.487), (-21.69, -0.7071, -0.487), (-21.84, -0.8315, -0.487), (-22.02, -0.9239, -0.487), (-22.2, -0.9808, -0.487), (-22.4, -1.0, -0.487), (-22.6, -0.9808, -0.487), (-22.78, -0.9239, -0.487), (-22.96, -0.8315, -0.487), (-23.11, -0.7071, -0.487), (-23.23, -0.5556, -0.487), (-23.32, -0.3827, -0.487), (-23.38, -0.1951, -0.487), (-23.4, 0.0, -0.487), (-23.38, 0.1951, -0.487), (-23.32, 0.3827, -0.487), (-23.23, 0.5556, -0.487), (-23.11, 0.7071, -0.487), (-22.96, 0.8315, -0.487), (-22.78, 0.9239, -0.487), (-22.6, 0.9808, -0.487), (-33.4, 0.9808, -0.487), (-33.22, 0.9239, -0.487), (-33.04, 0.8315, -0.487), (-32.89, 0.7071, -0.487), (-32.77, 0.5556, -0.487), (-32.68, 0.3827, -0.487), (-32.62, 0.1951, -0.487), (-32.6, 0.0, -0.487), (-32.62, -0.1951, -0.487), (-32.68, -0.3827, -0.487), (-32.77, -0.5556, -0.487), (-32.89, -0.7071, -0.487), (-33.04, -0.8315, -0.487), (-33.22, -0.9239, -0.487), (-33.4, -0.9808, -0.487), (-33.6, -1.0, -0.487), (-33.8, -0.9808, -0.487), (-33.98, -0.9239, -0.487), (-34.16, -0.8315, -0.487), (-34.31, -0.7071, -0.487), (-34.43, -0.5556, -0.487), (-34.52, -0.3827, -0.487), (-34.58, -0.1951, -0.487), (-34.6, 0.0, -0.487), (-34.58, 0.1951, -0.487), (-34.52, 0.3827, -0.487), (-34.43, 0.5556, -0.487), (-34.31, 0.7071, -0.487), (-34.16, 0.8315, -0.487), (-33.98, 0.9239, -0.487), (-33.8, 0.9808, -0.487), (-44.6, 0.9808, -0.487), (-44.42, 0.9239, -0.487), (-44.24, 0.8315, -0.487), (-44.09, 0.7071, -0.487), (-43.97, 0.5556, -0.487), (-43.88, 0.3827, -0.487), (-43.82, 0.1951, -0.487), (-43.8, 0.0, -0.487), (-43.82, -0.1951, -0.487), (-43.88, -0.3827, -0.487), (-43.97, -0.5556, -0.487), (-44.09, -0.7071, -0.487), (-44.24, -0.8315, -0.487), (-44.42, -0.9239, -0.487), (-44.6, -0.9808, -0.487), (-44.8, -1.0, -0.487), (-45.0, -0.9808, -0.487), (-45.18, -0.9239, -0.487), (-45.36, -0.8315, -0.487), (-45.51, -0.7071, -0.487), (-45.63, -0.5556, -0.487), (-45.72, -0.3827, -0.487), (-45.78, -0.1951, -0.487), (-45.8, 0.0, -0.487), (-45.78, 0.1951, -0.487), (-45.72, 0.3827, -0.487), (-45.63, 0.5556, -0.487), (-45.51, 0.7071, -0.487), (-45.36, 0.8315, -0.487), (-45.18, 0.9239, -0.487), (-45.0, 0.9808, -0.487), (-55.8, 0.9808, -0.487), (-55.62, 0.9239, -0.487), (-55.44, 0.8315, -0.487), (-55.29, 0.7071, -0.487), (-55.17, 0.5556, -0.487), (-55.08, 0.3827, -0.487), (-55.02, 0.1951, -0.487), (-55.0, 0.0, -0.487), (-55.02, -0.1951, -0.487), (-55.08, -0.3827, -0.487), (-55.17, -0.5556, -0.487), (-55.29, -0.7071, -0.487), (-55.44, -0.8315, -0.487), (-55.62, -0.9239, -0.487), (-55.8, -0.9808, -0.487), (-56.0, -1.0, -0.487), (-56.2, -0.9808, -0.487), (-56.38, -0.9239, -0.487), (-56.56, -0.8315, -0.487), (-56.71, -0.7071, -0.487), (-56.83, -0.5556, -0.487), (-56.92, -0.3827, -0.487), (-56.98, -0.1951, -0.487), (-57.0, 0.0, -0.487), (-56.98, 0.1951, -0.487), (-56.92, 0.3827, -0.487), (-56.83, 0.5556, -0.487), (-56.71, 0.7071, -0.487), (-56.56, 0.8315, -0.487), (-56.38, 0.9239, -0.487), (-56.2, 0.9808, -0.487), (-67.0, 0.9808, -0.487), (-66.82, 0.9239, -0.487), (-66.64, 0.8315, -0.487), (-66.49, 0.7071, -0.487), (-66.37, 0.5556, -0.487), (-66.28, 0.3827, -0.487), (-66.22, 0.1951, -0.487), (-66.2, 0.0, -0.487), (-66.22, -0.1951, -0.487), (-66.28, -0.3827, -0.487), (-66.37, -0.5556, -0.487), (-66.49, -0.7071, -0.487), (-66.64, -0.8315, -0.487), (-66.82, -0.9239, -0.487), (-67.0, -0.9808, -0.487), (-67.2, -1.0, -0.487), (-67.4, -0.9808, -0.487), (-67.58, -0.9239, -0.487), (-67.76, -0.8315, -0.487), (-67.91, -0.7071, -0.487), (-68.03, -0.5556, -0.487), (-68.12, -0.3827, -0.487), (-68.18, -0.1951, -0.487), (-68.2, 0.0, -0.487), (-68.18, 0.1951, -0.487), (-68.12, 0.3827, -0.487), (-68.03, 0.5556, -0.487), (-67.91, 0.7071, -0.487), (-67.76, 0.8315, -0.487), (-67.58, 0.9239, -0.487), (-67.4, 0.9808, -0.487), (0.0, 1.0, -0.487), (-11.2, 1.0, -0.487), (-22.4, 1.0, -0.487), (-33.6, 1.0, -0.487), (-44.8, 1.0, -0.487), (-56.0, 1.0, -0.487), (-67.2, 1.0, -0.487)], [], [(286, 574, 575, 287), (285, 573, 574, 286), (284, 572, 573, 285), (283, 571, 572, 284), (282, 570, 571, 283), (281, 569, 570, 282), (280, 568, 569, 281), (279, 567, 568, 280), (278, 566, 567, 279), (277, 565, 566, 278), (276, 564, 565, 277), (275, 563, 564, 276), (274, 562, 563, 275), (273, 561, 562, 274), (272, 560, 561, 273), (271, 559, 560, 272), (270, 558, 559, 271), (269, 557, 558, 270), (268, 556, 557, 269), (267, 555, 556, 268), (266, 554, 555, 267), (265, 553, 554, 266), (264, 552, 553, 265), (263, 551, 552, 264), (262, 550, 551, 263), (261, 549, 550, 262), (260, 548, 549, 261), (259, 547, 548, 260), (258, 546, 547, 259), (257, 545, 546, 258), (254, 543, 544, 255), (253, 542, 543, 254), (252, 541, 542, 253), (251, 540, 541, 252), (250, 539, 540, 251), (249, 538, 539, 250), (248, 537, 538, 249), (247, 536, 537, 248), (246, 535, 536, 247), (245, 534, 535, 246), (244, 533, 534, 245), (243, 532, 533, 244), (242, 531, 532, 243), (241, 530, 531, 242), (240, 529, 530, 241), (239, 528, 529, 240), (238, 527, 528, 239), (237, 526, 527, 238), (236, 525, 526, 237), (235, 524, 525, 236), (234, 523, 524, 235), (233, 522, 523, 234), (232, 521, 522, 233), (231, 520, 521, 232), (230, 519, 520, 231), (229, 518, 519, 230), (228, 517, 518, 229), (227, 516, 517, 228), (226, 515, 516, 227), (225, 514, 515, 226), (222, 512, 513, 223), (221, 511, 512, 222), (220, 510, 511, 221), (219, 509, 510, 220), (218, 508, 509, 219), (217, 507, 508, 218), (216, 506, 507, 217), (215, 505, 506, 216), (214, 504, 505, 215), (213, 503, 504, 214), (212, 502, 503, 213), (211, 501, 502, 212), (210, 500, 501, 211), (209, 499, 500, 210), (208, 498, 499, 209), (207, 497, 498, 208), (206, 496, 497, 207), (205, 495, 496, 206), (204, 494, 495, 205), (203, 493, 494, 204), (202, 492, 493, 203), (201, 491, 492, 202), (200, 490, 491, 201), (199, 489, 490, 200), (198, 488, 489, 199), (197, 487, 488, 198), (196, 486, 487, 197), (195, 485, 486, 196), (194, 484, 485, 195), (193, 483, 484, 194), (190, 481, 482, 191), (189, 480, 481, 190), (188, 479, 480, 189), (187, 478, 479, 188), (186, 477, 478, 187), (185, 476, 477, 186), (184, 475, 476, 185), (183, 474, 475, 184), (182, 473, 474, 183), (181, 472, 473, 182), (180, 471, 472, 181), (179, 470, 471, 180), (178, 469, 470, 179), (177, 468, 469, 178), (176, 467, 468, 177), (175, 466, 467, 176), (174, 465, 466, 175), (173, 464, 465, 174), (172, 463, 464, 173), (171, 462, 463, 172), (170, 461, 462, 171), (169, 460, 461, 170), (168, 459, 460, 169), (167, 458, 459, 168), (166, 457, 458, 167), (165, 456, 457, 166), (164, 455, 456, 165), (163, 454, 455, 164), (162, 453, 454, 163), (161, 452, 453, 162), (158, 450, 451, 159), (157, 449, 450, 158), (156, 448, 449, 157), (155, 447, 448, 156), (154, 446, 447, 155), (153, 445, 446, 154), (152, 444, 445, 153), (151, 443, 444, 152), (150, 442, 443, 151), (149, 441, 442, 150), (148, 440, 441, 149), (147, 439, 440, 148), (146, 438, 439, 147), (145, 437, 438, 146), (144, 436, 437, 145), (143, 435, 436, 144), (142, 434, 435, 143), (141, 433, 434, 142), (140, 432, 433, 141), (139, 431, 432, 140), (138, 430, 431, 139), (137, 429, 430, 138), (136, 428, 429, 137), (135, 427, 428, 136), (134, 426, 427, 135), (133, 425, 426, 134), (132, 424, 425, 133), (131, 423, 424, 132), (130, 422, 423, 131), (129, 421, 422, 130), (126, 419, 420, 127), (125, 418, 419, 126), (124, 417, 418, 125), (123, 416, 417, 124), (122, 415, 416, 123), (121, 414, 415, 122), (120, 413, 414, 121), (119, 412, 413, 120), (118, 411, 412, 119), (117, 410, 411, 118), (116, 409, 410, 117), (115, 408, 409, 116), (114, 407, 408, 115), (113, 406, 407, 114), (112, 405, 406, 113), (111, 404, 405, 112), (110, 403, 404, 111), (109, 402, 403, 110), (108, 401, 402, 109), (107, 400, 401, 108), (106, 399, 400, 107), (105, 398, 399, 106), (104, 397, 398, 105), (103, 396, 397, 104), (102, 395, 396, 103), (101, 394, 395, 102), (100, 393, 394, 101), (99, 392, 393, 100), (98, 391, 392, 99), (97, 390, 391, 98), (94, 388, 389, 95), (93, 387, 388, 94), (92, 386, 387, 93), (91, 385, 386, 92), (90, 384, 385, 91), (89, 383, 384, 90), (88, 382, 383, 89), (87, 381, 382, 88), (86, 380, 381, 87), (85, 379, 380, 86), (84, 378, 379, 85), (83, 377, 378, 84), (82, 376, 377, 83), (81, 375, 376, 82), (80, 374, 375, 81), (79, 373, 374, 80), (78, 372, 373, 79), (77, 371, 372, 78), (76, 370, 371, 77), (75, 369, 370, 76), (74, 368, 369, 75), (73, 367, 368, 74), (72, 366, 367, 73), (71, 365, 366, 72), (70, 364, 365, 71), (69, 363, 364, 70), (68, 362, 363, 69), (67, 361, 362, 68), (66, 360, 361, 67), (65, 359, 360, 66), (62, 357, 358, 63), (61, 356, 357, 62), (60, 355, 356, 61), (59, 354, 355, 60), (58, 353, 354, 59), (57, 352, 353, 58), (56, 351, 352, 57), (55, 350, 351, 56), (54, 349, 350, 55), (53, 348, 349, 54), (52, 347, 348, 53), (51, 346, 347, 52), (50, 345, 346, 51), (49, 344, 345, 50), (48, 343, 344, 49), (47, 342, 343, 48), (46, 341, 342, 47), (45, 340, 341, 46), (44, 339, 340, 45), (43, 338, 339, 44), (42, 337, 338, 43), (41, 336, 337, 42), (40, 335, 336, 41), (39, 334, 335, 40), (38, 333, 334, 39), (37, 332, 333, 38), (36, 331, 332, 37), (35, 330, 331, 36), (34, 329, 330, 35), (33, 328, 329, 34), (30, 326, 327, 31), (29, 325, 326, 30), (28, 324, 325, 29), (27, 323, 324, 28), (26, 322, 323, 27), (25, 321, 322, 26), (24, 320, 321, 25), (23, 319, 320, 24), (22, 318, 319, 23), (21, 317, 318, 22), (20, 316, 317, 21), (19, 315, 316, 20), (18, 314, 315, 19), (17, 313, 314, 18), (16, 312, 313, 17), (15, 311, 312, 16), (14, 310, 311, 15), (13, 309, 310, 14), (12, 308, 309, 13), (11, 307, 308, 12), (10, 306, 307, 11), (9, 305, 306, 10), (8, 304, 305, 9), (7, 303, 304, 8), (6, 302, 303, 7), (5, 301, 302, 6), (4, 300, 301, 5), (3, 299, 300, 4), (2, 298, 299, 3), (1, 297, 298, 2), (256, 296, 545, 257), (287, 575, 296, 256), (224, 295, 514, 225), (255, 544, 295, 224), (192, 294, 483, 193), (223, 513, 294, 192), (160, 293, 452, 161), (191, 482, 293, 160), (128, 292, 421, 129), (159, 451, 292, 128), (96, 291, 390, 97), (127, 420, 291, 96), (64, 290, 359, 65), (95, 389, 290, 64), (32, 289, 328, 33), (63, 358, 289, 32), (0, 288, 297, 1), (31, 327, 288, 0), (1015, 798, 799, 1016), (1014, 797, 798, 1015), (1013, 796, 797, 1014), (1012, 795, 796, 1013), (1011, 794, 795, 1012), (1010, 793, 794, 1011), (1009, 792, 793, 1010), (1008, 791, 792, 1009), (1007, 790, 791, 1008), (1006, 789, 790, 1007), (1005, 788, 789, 1006), (1004, 787, 788, 1005), (1003, 786, 787, 1004), (1002, 785, 786, 1003), (1001, 784, 785, 1002), (1000, 783, 784, 1001), (999, 782, 783, 1000), (998, 781, 782, 999), (997, 780, 781, 998), (996, 779, 780, 997), (995, 778, 779, 996), (994, 777, 778, 995), (993, 776, 777, 994), (992, 775, 776, 993), (991, 774, 775, 992), (990, 773, 774, 991), (989, 772, 773, 990), (988, 771, 772, 989), (987, 770, 771, 988), (986, 769, 770, 987), (1023, 768, 769, 986), (1016, 799, 768, 1023), (984, 766, 767, 985), (983, 765, 766, 984), (982, 764, 765, 983), (981, 763, 764, 982), (980, 762, 763, 981), (979, 761, 762, 980), (978, 760, 761, 979), (977, 759, 760, 978), (976, 758, 759, 977), (975, 757, 758, 976), (974, 756, 757, 975), (973, 755, 756, 974), (972, 754, 755, 973), (971, 753, 754, 972), (970, 752, 753, 971), (969, 751, 752, 970), (968, 750, 751, 969), (967, 749, 750, 968), (966, 748, 749, 967), (965, 747, 748, 966), (964, 746, 747, 965), (963, 745, 746, 964), (962, 744, 745, 963), (961, 743, 744, 962), (960, 742, 743, 961), (959, 741, 742, 960), (958, 740, 741, 959), (957, 739, 740, 958), (956, 738, 739, 957), (955, 737, 738, 956), (1022, 736, 737, 955), (985, 767, 736, 1022), (953, 734, 735, 954), (952, 733, 734, 953), (951, 732, 733, 952), (950, 731, 732, 951), (949, 730, 731, 950), (948, 729, 730, 949), (947, 728, 729, 948), (946, 727, 728, 947), (945, 726, 727, 946), (944, 725, 726, 945), (943, 724, 725, 944), (942, 723, 724, 943), (941, 722, 723, 942), (940, 721, 722, 941), (939, 720, 721, 940), (938, 719, 720, 939), (937, 718, 719, 938), (936, 717, 718, 937), (935, 716, 717, 936), (934, 715, 716, 935), (933, 714, 715, 934), (932, 713, 714, 933), (931, 712, 713, 932), (930, 711, 712, 931), (929, 710, 711, 930), (928, 709, 710, 929), (927, 708, 709, 928), (926, 707, 708, 927), (925, 706, 707, 926), (924, 705, 706, 925), (1021, 704, 705, 924), (954, 735, 704, 1021), (922, 702, 703, 923), (921, 701, 702, 922), (920, 700, 701, 921), (919, 699, 700, 920), (918, 698, 699, 919), (917, 697, 698, 918), (916, 696, 697, 917), (915, 695, 696, 916), (914, 694, 695, 915), (913, 693, 694, 914), (912, 692, 693, 913), (911, 691, 692, 912), (910, 690, 691, 911), (909, 689, 690, 910), (908, 688, 689, 909), (907, 687, 688, 908), (906, 686, 687, 907), (905, 685, 686, 906), (904, 684, 685, 905), (903, 683, 684, 904), (902, 682, 683, 903), (901, 681, 682, 902), (900, 680, 681, 901), (899, 679, 680, 900), (898, 678, 679, 899), (897, 677, 678, 898), (896, 676, 677, 897), (895, 675, 676, 896), (894, 674, 675, 895), (893, 673, 674, 894), (1020, 672, 673, 893), (923, 703, 672, 1020), (891, 670, 671, 892), (890, 669, 670, 891), (889, 668, 669, 890), (888, 667, 668, 889), (887, 666, 667, 888), (886, 665, 666, 887), (885, 664, 665, 886), (884, 663, 664, 885), (883, 662, 663, 884), (882, 661, 662, 883), (881, 660, 661, 882), (880, 659, 660, 881), (879, 658, 659, 880), (878, 657, 658, 879), (877, 656, 657, 878), (876, 655, 656, 877), (875, 654, 655, 876), (874, 653, 654, 875), (873, 652, 653, 874), (872, 651, 652, 873), (871, 650, 651, 872), (870, 649, 650, 871), (869, 648, 649, 870), (868, 647, 648, 869), (867, 646, 647, 868), (866, 645, 646, 867), (865, 644, 645, 866), (864, 643, 644, 865), (863, 642, 643, 864), (862, 641, 642, 863), (1019, 640, 641, 862), (892, 671, 640, 1019), (860, 638, 639, 861), (859, 637, 638, 860), (858, 636, 637, 859), (857, 635, 636, 858), (856, 634, 635, 857), (855, 633, 634, 856), (854, 632, 633, 855), (853, 631, 632, 854), (852, 630, 631, 853), (851, 629, 630, 852), (850, 628, 629, 851), (849, 627, 628, 850), (848, 626, 627, 849), (847, 625, 626, 848), (846, 624, 625, 847), (845, 623, 624, 846), (844, 622, 623, 845), (843, 621, 622, 844), (842, 620, 621, 843), (841, 619, 620, 842), (840, 618, 619, 841), (839, 617, 618, 840), (838, 616, 617, 839), (837, 615, 616, 838), (836, 614, 615, 837), (835, 613, 614, 836), (834, 612, 613, 835), (833, 611, 612, 834), (832, 610, 611, 833), (831, 609, 610, 832), (1018, 608, 609, 831), (861, 639, 608, 1018), (829, 606, 607, 830), (828, 605, 606, 829), (827, 604, 605, 828), (826, 603, 604, 827), (825, 602, 603, 826), (824, 601, 602, 825), (823, 600, 601, 824), (822, 599, 600, 823), (821, 598, 599, 822), (820, 597, 598, 821), (819, 596, 597, 820), (818, 595, 596, 819), (817, 594, 595, 818), (816, 593, 594, 817), (815, 592, 593, 816), (814, 591, 592, 815), (813, 590, 591, 814), (812, 589, 590, 813), (811, 588, 589, 812), (810, 587, 588, 811), (809, 586, 587, 810), (808, 585, 586, 809), (807, 584, 585, 808), (806, 583, 584, 807), (805, 582, 583, 806), (804, 581, 582, 805), (803, 580, 581, 804), (802, 579, 580, 803), (801, 578, 579, 802), (800, 577, 578, 801), (1017, 576, 577, 800), (830, 607, 576, 1017)])
me_cylinder.polygons.foreach_set('use_smooth', [True] * 512)
_uv = me_cylinder.uv_layers.new(name='UVMap')
_uv.uv.foreach_set('vector', [0.0625, 0.7328, 0.0625, 0.8464, 0.03125, 0.8464, 0.03125, 0.7328, 0.09375, 0.7328, 0.09375, 0.8464, 0.0625, 0.8464, 0.0625, 0.7328, 0.125, 0.7328, 0.125, 0.8464, 0.09375, 0.8464, 0.09375, 0.7328, 0.1562, 0.7328, 0.1562, 0.8464, 0.125, 0.8464, 0.125, 0.7328, 0.1875, 0.7328, 0.1875, 0.8464, 0.1562, 0.8464, 0.1562, 0.7328, 0.2188, 0.7328, 0.2188, 0.8464, 0.1875, 0.8464, 0.1875, 0.7328, 0.25, 0.7328, 0.25, 0.8464, 0.2188, 0.8464, 0.2188, 0.7328, 0.2812, 0.7328, 0.2812, 0.8464, 0.25, 0.8464, 0.25, 0.7328, 0.3125, 0.7328, 0.3125, 0.8464, 0.2812, 0.8464, 0.2812, 0.7328, 0.3438, 0.7328, 0.3438, 0.8464, 0.3125, 0.8464, 0.3125, 0.7328, 0.375, 0.7328, 0.375, 0.8464, 0.3438, 0.8464, 0.3438, 0.7328, 0.4062, 0.7328, 0.4062, 0.8464, 0.375, 0.8464, 0.375, 0.7328, 0.4375, 0.7328, 0.4375, 0.8464, 0.4062, 0.8464, 0.4062, 0.7328, 0.4688, 0.7328, 0.4688, 0.8464, 0.4375, 0.8464, 0.4375, 0.7328, 0.5, 0.7328, 0.5, 0.8464, 0.4688, 0.8464, 0.4688, 0.7328, 0.5312, 0.7328, 0.5312, 0.8464, 0.5, 0.8464, 0.5, 0.7328, 0.5625, 0.7328, 0.5625, 0.8464, 0.5312, 0.8464, 0.5312, 0.7328, 0.5938, 0.7328, 0.5938, 0.8464, 0.5625, 0.8464, 0.5625, 0.7328, 0.625, 0.7328, 0.625, 0.8464, 0.5938, 0.8464, 0.5938, 0.7328, 0.6562, 0.7328, 0.6562, 0.8464, 0.625, 0.8464, 0.625, 0.7328, 0.6875, 0.7328, 0.6875, 0.8464, 0.6562, 0.8464, 0.6562, 0.7328, 0.7188, 0.7328, 0.7188, 0.8464, 0.6875, 0.8464, 0.6875, 0.7328, 0.75, 0.7328, 0.75, 0.8464, 0.7188, 0.8464, 0.7188, 0.7328, 0.7812, 0.7328, 0.7812, 0.8464, 0.75, 0.8464, 0.75, 0.7328, 0.8125, 0.7328, 0.8125, 0.8464, 0.7812, 0.8464, 0.7812, 0.7328, 0.8438, 0.7328, 0.8438, 0.8464, 0.8125, 0.8464, 0.8125, 0.7328, 0.875, 0.7328, 0.875, 0.8464, 0.8438, 0.8464, 0.8438, 0.7328, 0.9062, 0.7328, 0.9062, 0.8464, 0.875, 0.8464, 0.875, 0.7328, 0.9375, 0.7328, 0.9375, 0.8464, 0.9062, 0.8464, 0.9062, 0.7328, 0.9688, 0.7328, 0.9688, 0.8464, 0.9375, 0.8464, 0.9375, 0.7328, 0.0625, 0.7328, 0.0625, 0.8464, 0.03125, 0.8464, 0.03125, 0.7328, 0.09375, 0.7328, 0.09375, 0.8464, 0.0625, 0.8464, 0.0625, 0.7328, 0.125, 0.7328, 0.125, 0.8464, 0.09375, 0.8464, 0.09375, 0.7328, 0.1562, 0.7328, 0.1562, 0.8464, 0.125, 0.8464, 0.125, 0.7328, 0.1875, 0.7328, 0.1875, 0.8464, 0.1562, 0.8464, 0.1562, 0.7328, 0.2188, 0.7328, 0.2188, 0.8464, 0.1875, 0.8464, 0.1875, 0.7328, 0.25, 0.7328, 0.25, 0.8464, 0.2188, 0.8464, 0.2188, 0.7328, 0.2812, 0.7328, 0.2812, 0.8464, 0.25, 0.8464, 0.25, 0.7328, 0.3125, 0.7328, 0.3125, 0.8464, 0.2812, 0.8464, 0.2812, 0.7328, 0.3438, 0.7328, 0.3438, 0.8464, 0.3125, 0.8464, 0.3125, 0.7328, 0.375, 0.7328, 0.375, 0.8464, 0.3438, 0.8464, 0.3438, 0.7328, 0.4062, 0.7328, 0.4062, 0.8464, 0.375, 0.8464, 0.375, 0.7328, 0.4375, 0.7328, 0.4375, 0.8464, 0.4062, 0.8464, 0.4062, 0.7328, 0.4688, 0.7328, 0.4688, 0.8464, 0.4375, 0.8464, 0.4375, 0.7328, 0.5, 0.7328, 0.5, 0.8464, 0.4688, 0.8464, 0.4688, 0.7328, 0.5312, 0.7328, 0.5312, 0.8464, 0.5, 0.8464, 0.5, 0.7328, 0.5625, 0.7328, 0.5625, 0.8464, 0.5312, 0.8464, 0.5312, 0.7328, 0.5938, 0.7328, 0.5938, 0.8464, 0.5625, 0.8464, 0.5625, 0.7328, 0.625, 0.7328, 0.625, 0.8464, 0.5938, 0.8464, 0.5938, 0.7328, 0.6562, 0.7328, 0.6562, 0.8464, 0.625, 0.8464, 0.625, 0.7328, 0.6875, 0.7328, 0.6875, 0.8464, 0.6562, 0.8464, 0.6562, 0.7328, 0.7188, 0.7328, 0.7188, 0.8464, 0.6875, 0.8464, 0.6875, 0.7328, 0.75, 0.7328, 0.75, 0.8464, 0.7188, 0.8464, 0.7188, 0.7328, 0.7812, 0.7328, 0.7812, 0.8464, 0.75, 0.8464, 0.75, 0.7328, 0.8125, 0.7328, 0.8125, 0.8464, 0.7812, 0.8464, 0.7812, 0.7328, 0.8438, 0.7328, 0.8438, 0.8464, 0.8125, 0.8464, 0.8125, 0.7328, 0.875, 0.7328, 0.875, 0.8464, 0.8438, 0.8464, 0.8438, 0.7328, 0.9062, 0.7328, 0.9062, 0.8464, 0.875, 0.8464, 0.875, 0.7328, 0.9375, 0.7328, 0.9375, 0.8464, 0.9062, 0.8464, 0.9062, 0.7328, 0.9688, 0.7328, 0.9688, 0.8464, 0.9375, 0.8464, 0.9375, 0.7328, 0.0625, 0.7328, 0.0625, 0.8464, 0.03125, 0.8464, 0.03125, 0.7328, 0.09375, 0.7328, 0.09375, 0.8464, 0.0625, 0.8464, 0.0625, 0.7328, 0.125, 0.7328, 0.125, 0.8464, 0.09375, 0.8464, 0.09375, 0.7328, 0.1562, 0.7328, 0.1562, 0.8464, 0.125, 0.8464, 0.125, 0.7328, 0.1875, 0.7328, 0.1875, 0.8464, 0.1562, 0.8464, 0.1562, 0.7328, 0.2188, 0.7328, 0.2188, 0.8464, 0.1875, 0.8464, 0.1875, 0.7328, 0.25, 0.7328, 0.25, 0.8464, 0.2188, 0.8464, 0.2188, 0.7328, 0.2812, 0.7328, 0.2812, 0.8464, 0.25, 0.8464, 0.25, 0.7328, 0.3125, 0.7328, 0.3125, 0.8464, 0.2812, 0.8464, 0.2812, 0.7328, 0.3438, 0.7328, 0.3438, 0.8464, 0.3125, 0.8464, 0.3125, 0.7328, 0.375, 0.7328, 0.375, 0.8464, 0.3438, 0.8464, 0.3438, 0.7328, 0.4062, 0.7328, 0.4062, 0.8464, 0.375, 0.8464, 0.375, 0.7328, 0.4375, 0.7328, 0.4375, 0.8464, 0.4062, 0.8464, 0.4062, 0.7328, 0.4688, 0.7328, 0.4688, 0.8464, 0.4375, 0.8464, 0.4375, 0.7328, 0.5, 0.7328, 0.5, 0.8464, 0.4688, 0.8464, 0.4688, 0.7328, 0.5312, 0.7328, 0.5312, 0.8464, 0.5, 0.8464, 0.5, 0.7328, 0.5625, 0.7328, 0.5625, 0.8464, 0.5312, 0.8464, 0.5312, 0.7328, 0.5938, 0.7328, 0.5938, 0.8464, 0.5625, 0.8464, 0.5625, 0.7328, 0.625, 0.7328, 0.625, 0.8464, 0.5938, 0.8464, 0.5938, 0.7328, 0.6562, 0.7328, 0.6562, 0.8464, 0.625, 0.8464, 0.625, 0.7328, 0.6875, 0.7328, 0.6875, 0.8464, 0.6562, 0.8464, 0.6562, 0.7328, 0.7188, 0.7328, 0.7188, 0.8464, 0.6875, 0.8464, 0.6875, 0.7328, 0.75, 0.7328, 0.75, 0.8464, 0.7188, 0.8464, 0.7188, 0.7328, 0.7812, 0.7328, 0.7812, 0.8464, 0.75, 0.8464, 0.75, 0.7328, 0.8125, 0.7328, 0.8125, 0.8464, 0.7812, 0.8464, 0.7812, 0.7328, 0.8438, 0.7328, 0.8438, 0.8464, 0.8125, 0.8464, 0.8125, 0.7328, 0.875, 0.7328, 0.875, 0.8464, 0.8438, 0.8464, 0.8438, 0.7328, 0.9062, 0.7328, 0.9062, 0.8464, 0.875, 0.8464, 0.875, 0.7328, 0.9375, 0.7328, 0.9375, 0.8464, 0.9062, 0.8464, 0.9062, 0.7328, 0.9688, 0.7328, 0.9688, 0.8464, 0.9375, 0.8464, 0.9375, 0.7328, 0.0625, 0.7328, 0.0625, 0.8464, 0.03125, 0.8464, 0.03125, 0.7328, 0.09375, 0.7328, 0.09375, 0.8464, 0.0625, 0.8464, 0.0625, 0.7328, 0.125, 0.7328, 0.125, 0.8464, 0.09375, 0.8464, 0.09375, 0.7328, 0.1562, 0.7328, 0.1562, 0.8464, 0.125, 0.8464, 0.125, 0.7328, 0.1875, 0.7328, 0.1875, 0.8464, 0.1562, 0.8464, 0.1562, 0.7328, 0.2188, 0.7328, 0.2188, 0.8464, 0.1875, 0.8464, 0.1875, 0.7328, 0.25, 0.7328, 0.25, 0.8464, 0.2188, 0.8464, 0.2188, 0.7328, 0.2812, 0.7328, 0.2812, 0.8464, 0.25, 0.8464, 0.25, 0.7328, 0.3125, 0.7328, 0.3125, 0.8464, 0.2812, 0.8464, 0.2812, 0.7328, 0.3438, 0.7328, 0.3438, 0.8464, 0.3125, 0.8464, 0.3125, 0.7328, 0.375, 0.7328, 0.375, 0.8464, 0.3438, 0.8464, 0.3438, 0.7328, 0.4062, 0.7328, 0.4062, 0.8464, 0.375, 0.8464, 0.375, 0.7328, 0.4375, 0.7328, 0.4375, 0.8464, 0.4062, 0.8464, 0.4062, 0.7328, 0.4688, 0.7328, 0.4688, 0.8464, 0.4375, 0.8464, 0.4375, 0.7328, 0.5, 0.7328, 0.5, 0.8464, 0.4688, 0.8464, 0.4688, 0.7328, 0.5312, 0.7328, 0.5312, 0.8464, 0.5, 0.8464, 0.5, 0.7328, 0.5625, 0.7328, 0.5625, 0.8464, 0.5312, 0.8464, 0.5312, 0.7328, 0.5938, 0.7328, 0.5938, 0.8464, 0.5625, 0.8464, 0.5625, 0.7328, 0.625, 0.7328, 0.625, 0.8464, 0.5938, 0.8464, 0.5938, 0.7328, 0.6562, 0.7328, 0.6562, 0.8464, 0.625, 0.8464, 0.625, 0.7328, 0.6875, 0.7328, 0.6875, 0.8464, 0.6562, 0.8464, 0.6562, 0.7328, 0.7188, 0.7328, 0.7188, 0.8464, 0.6875, 0.8464, 0.6875, 0.7328, 0.75, 0.7328, 0.75, 0.8464, 0.7188, 0.8464, 0.7188, 0.7328, 0.7812, 0.7328, 0.7812, 0.8464, 0.75, 0.8464, 0.75, 0.7328, 0.8125, 0.7328, 0.8125, 0.8464, 0.7812, 0.8464, 0.7812, 0.7328, 0.8438, 0.7328, 0.8438, 0.8464, 0.8125, 0.8464, 0.8125, 0.7328, 0.875, 0.7328, 0.875, 0.8464, 0.8438, 0.8464, 0.8438, 0.7328, 0.9062, 0.7328, 0.9062, 0.8464, 0.875, 0.8464, 0.875, 0.7328, 0.9375, 0.7328, 0.9375, 0.8464, 0.9062, 0.8464, 0.9062, 0.7328, 0.9688, 0.7328, 0.9688, 0.8464, 0.9375, 0.8464, 0.9375, 0.7328, 0.0625, 0.7328, 0.0625, 0.8464, 0.03125, 0.8464, 0.03125, 0.7328, 0.09375, 0.7328, 0.09375, 0.8464, 0.0625, 0.8464, 0.0625, 0.7328, 0.125, 0.7328, 0.125, 0.8464, 0.09375, 0.8464, 0.09375, 0.7328, 0.1562, 0.7328, 0.1562, 0.8464, 0.125, 0.8464, 0.125, 0.7328, 0.1875, 0.7328, 0.1875, 0.8464, 0.1562, 0.8464, 0.1562, 0.7328, 0.2188, 0.7328, 0.2188, 0.8464, 0.1875, 0.8464, 0.1875, 0.7328, 0.25, 0.7328, 0.25, 0.8464, 0.2188, 0.8464, 0.2188, 0.7328, 0.2812, 0.7328, 0.2812, 0.8464, 0.25, 0.8464, 0.25, 0.7328, 0.3125, 0.7328, 0.3125, 0.8464, 0.2812, 0.8464, 0.2812, 0.7328, 0.3438, 0.7328, 0.3438, 0.8464, 0.3125, 0.8464, 0.3125, 0.7328, 0.375, 0.7328, 0.375, 0.8464, 0.3438, 0.8464, 0.3438, 0.7328, 0.4062, 0.7328, 0.4062, 0.8464, 0.375, 0.8464, 0.375, 0.7328, 0.4375, 0.7328, 0.4375, 0.8464, 0.4062, 0.8464, 0.4062, 0.7328, 0.4688, 0.7328, 0.4688, 0.8464, 0.4375, 0.8464, 0.4375, 0.7328, 0.5, 0.7328, 0.5, 0.8464, 0.4688, 0.8464, 0.4688, 0.7328, 0.5312, 0.7328, 0.5312, 0.8464, 0.5, 0.8464, 0.5, 0.7328, 0.5625, 0.7328, 0.5625, 0.8464, 0.5312, 0.8464, 0.5312, 0.7328, 0.5938, 0.7328, 0.5938, 0.8464, 0.5625, 0.8464, 0.5625, 0.7328, 0.625, 0.7328, 0.625, 0.8464, 0.5938, 0.8464, 0.5938, 0.7328, 0.6562, 0.7328, 0.6562, 0.8464, 0.625, 0.8464, 0.625, 0.7328, 0.6875, 0.7328, 0.6875, 0.8464, 0.6562, 0.8464, 0.6562, 0.7328, 0.7188, 0.7328, 0.7188, 0.8464, 0.6875, 0.8464, 0.6875, 0.7328, 0.75, 0.7328, 0.75, 0.8464, 0.7188, 0.8464, 0.7188, 0.7328, 0.7812, 0.7328, 0.7812, 0.8464, 0.75, 0.8464, 0.75, 0.7328, 0.8125, 0.7328, 0.8125, 0.8464, 0.7812, 0.8464, 0.7812, 0.7328, 0.8438, 0.7328, 0.8438, 0.8464, 0.8125, 0.8464, 0.8125, 0.7328, 0.875, 0.7328, 0.875, 0.8464, 0.8438, 0.8464, 0.8438, 0.7328, 0.9062, 0.7328, 0.9062, 0.8464, 0.875, 0.8464, 0.875, 0.7328, 0.9375, 0.7328, 0.9375, 0.8464, 0.9062, 0.8464, 0.9062, 0.7328, 0.9688, 0.7328, 0.9688, 0.8464, 0.9375, 0.8464, 0.9375, 0.7328, 0.0625, 0.7328, 0.0625, 0.8464, 0.03125, 0.8464, 0.03125, 0.7328, 0.09375, 0.7328, 0.09375, 0.8464, 0.0625, 0.8464, 0.0625, 0.7328, 0.125, 0.7328, 0.125, 0.8464, 0.09375, 0.8464, 0.09375, 0.7328, 0.1562, 0.7328, 0.1562, 0.8464, 0.125, 0.8464, 0.125, 0.7328, 0.1875, 0.7328, 0.1875, 0.8464, 0.1562, 0.8464, 0.1562, 0.7328, 0.2188, 0.7328, 0.2188, 0.8464, 0.1875, 0.8464, 0.1875, 0.7328, 0.25, 0.7328, 0.25, 0.8464, 0.2188, 0.8464, 0.2188, 0.7328, 0.2812, 0.7328, 0.2812, 0.8464, 0.25, 0.8464, 0.25, 0.7328, 0.3125, 0.7328, 0.3125, 0.8464, 0.2812, 0.8464, 0.2812, 0.7328, 0.3438, 0.7328, 0.3438, 0.8464, 0.3125, 0.8464, 0.3125, 0.7328, 0.375, 0.7328, 0.375, 0.8464, 0.3438, 0.8464, 0.3438, 0.7328, 0.4062, 0.7328, 0.4062, 0.8464, 0.375, 0.8464, 0.375, 0.7328, 0.4375, 0.7328, 0.4375, 0.8464, 0.4062, 0.8464, 0.4062, 0.7328, 0.4688, 0.7328, 0.4688, 0.8464, 0.4375, 0.8464, 0.4375, 0.7328, 0.5, 0.7328, 0.5, 0.8464, 0.4688, 0.8464, 0.4688, 0.7328, 0.5312, 0.7328, 0.5312, 0.8464, 0.5, 0.8464, 0.5, 0.7328, 0.5625, 0.7328, 0.5625, 0.8464, 0.5312, 0.8464, 0.5312, 0.7328, 0.5938, 0.7328, 0.5938, 0.8464, 0.5625, 0.8464, 0.5625, 0.7328, 0.625, 0.7328, 0.625, 0.8464, 0.5938, 0.8464, 0.5938, 0.7328, 0.6562, 0.7328, 0.6562, 0.8464, 0.625, 0.8464, 0.625, 0.7328, 0.6875, 0.7328, 0.6875, 0.8464, 0.6562, 0.8464, 0.6562, 0.7328, 0.7188, 0.7328, 0.7188, 0.8464, 0.6875, 0.8464, 0.6875, 0.7328, 0.75, 0.7328, 0.75, 0.8464, 0.7188, 0.8464, 0.7188, 0.7328, 0.7812, 0.7328, 0.7812, 0.8464, 0.75, 0.8464, 0.75, 0.7328, 0.8125, 0.7328, 0.8125, 0.8464, 0.7812, 0.8464, 0.7812, 0.7328, 0.8438, 0.7328, 0.8438, 0.8464, 0.8125, 0.8464, 0.8125, 0.7328, 0.875, 0.7328, 0.875, 0.8464, 0.8438, 0.8464, 0.8438, 0.7328, 0.9062, 0.7328, 0.9062, 0.8464, 0.875, 0.8464, 0.875, 0.7328, 0.9375, 0.7328, 0.9375, 0.8464, 0.9062, 0.8464, 0.9062, 0.7328, 0.9688, 0.7328, 0.9688, 0.8464, 0.9375, 0.8464, 0.9375, 0.7328, 0.0625, 0.7328, 0.0625, 0.8464, 0.03125, 0.8464, 0.03125, 0.7328, 0.09375, 0.7328, 0.09375, 0.8464, 0.0625, 0.8464, 0.0625, 0.7328, 0.125, 0.7328, 0.125, 0.8464, 0.09375, 0.8464, 0.09375, 0.7328, 0.1562, 0.7328, 0.1562, 0.8464, 0.125, 0.8464, 0.125, 0.7328, 0.1875, 0.7328, 0.1875, 0.8464, 0.1562, 0.8464, 0.1562, 0.7328, 0.2188, 0.7328, 0.2188, 0.8464, 0.1875, 0.8464, 0.1875, 0.7328, 0.25, 0.7328, 0.25, 0.8464, 0.2188, 0.8464, 0.2188, 0.7328, 0.2812, 0.7328, 0.2812, 0.8464, 0.25, 0.8464, 0.25, 0.7328, 0.3125, 0.7328, 0.3125, 0.8464, 0.2812, 0.8464, 0.2812, 0.7328, 0.3438, 0.7328, 0.3438, 0.8464, 0.3125, 0.8464, 0.3125, 0.7328, 0.375, 0.7328, 0.375, 0.8464, 0.3438, 0.8464, 0.3438, 0.7328, 0.4062, 0.7328, 0.4062, 0.8464, 0.375, 0.8464, 0.375, 0.7328, 0.4375, 0.7328, 0.4375, 0.8464, 0.4062, 0.8464, 0.4062, 0.7328, 0.4688, 0.7328, 0.4688, 0.8464, 0.4375, 0.8464, 0.4375, 0.7328, 0.5, 0.7328, 0.5, 0.8464, 0.4688, 0.8464, 0.4688, 0.7328, 0.5312, 0.7328, 0.5312, 0.8464, 0.5, 0.8464, 0.5, 0.7328, 0.5625, 0.7328, 0.5625, 0.8464, 0.5312, 0.8464, 0.5312, 0.7328, 0.5938, 0.7328, 0.5938, 0.8464, 0.5625, 0.8464, 0.5625, 0.7328, 0.625, 0.7328, 0.625, 0.8464, 0.5938, 0.8464, 0.5938, 0.7328, 0.6562, 0.7328, 0.6562, 0.8464, 0.625, 0.8464, 0.625, 0.7328, 0.6875, 0.7328, 0.6875, 0.8464, 0.6562, 0.8464, 0.6562, 0.7328, 0.7188, 0.7328, 0.7188, 0.8464, 0.6875, 0.8464, 0.6875, 0.7328, 0.75, 0.7328, 0.75, 0.8464, 0.7188, 0.8464, 0.7188, 0.7328, 0.7812, 0.7328, 0.7812, 0.8464, 0.75, 0.8464, 0.75, 0.7328, 0.8125, 0.7328, 0.8125, 0.8464, 0.7812, 0.8464, 0.7812, 0.7328, 0.8438, 0.7328, 0.8438, 0.8464, 0.8125, 0.8464, 0.8125, 0.7328, 0.875, 0.7328, 0.875, 0.8464, 0.8438, 0.8464, 0.8438, 0.7328, 0.9062, 0.7328, 0.9062, 0.8464, 0.875, 0.8464, 0.875, 0.7328, 0.9375, 0.7328, 0.9375, 0.8464, 0.9062, 0.8464, 0.9062, 0.7328, 0.9688, 0.7328, 0.9688, 0.8464, 0.9375, 0.8464, 0.9375, 0.7328, 0.0625, 0.7328, 0.0625, 0.8464, 0.03125, 0.8464, 0.03125, 0.7328, 0.09375, 0.7328, 0.09375, 0.8464, 0.0625, 0.8464, 0.0625, 0.7328, 0.125, 0.7328, 0.125, 0.8464, 0.09375, 0.8464, 0.09375, 0.7328, 0.1562, 0.7328, 0.1562, 0.8464, 0.125, 0.8464, 0.125, 0.7328, 0.1875, 0.7328, 0.1875, 0.8464, 0.1562, 0.8464, 0.1562, 0.7328, 0.2188, 0.7328, 0.2188, 0.8464, 0.1875, 0.8464, 0.1875, 0.7328, 0.25, 0.7328, 0.25, 0.8464, 0.2188, 0.8464, 0.2188, 0.7328, 0.2812, 0.7328, 0.2812, 0.8464, 0.25, 0.8464, 0.25, 0.7328, 0.3125, 0.7328, 0.3125, 0.8464, 0.2812, 0.8464, 0.2812, 0.7328, 0.3438, 0.7328, 0.3438, 0.8464, 0.3125, 0.8464, 0.3125, 0.7328, 0.375, 0.7328, 0.375, 0.8464, 0.3438, 0.8464, 0.3438, 0.7328, 0.4062, 0.7328, 0.4062, 0.8464, 0.375, 0.8464, 0.375, 0.7328, 0.4375, 0.7328, 0.4375, 0.8464, 0.4062, 0.8464, 0.4062, 0.7328, 0.4688, 0.7328, 0.4688, 0.8464, 0.4375, 0.8464, 0.4375, 0.7328, 0.5, 0.7328, 0.5, 0.8464, 0.4688, 0.8464, 0.4688, 0.7328, 0.5312, 0.7328, 0.5312, 0.8464, 0.5, 0.8464, 0.5, 0.7328, 0.5625, 0.7328, 0.5625, 0.8464, 0.5312, 0.8464, 0.5312, 0.7328, 0.5938, 0.7328, 0.5938, 0.8464, 0.5625, 0.8464, 0.5625, 0.7328, 0.625, 0.7328, 0.625, 0.8464, 0.5938, 0.8464, 0.5938, 0.7328, 0.6562, 0.7328, 0.6562, 0.8464, 0.625, 0.8464, 0.625, 0.7328, 0.6875, 0.7328, 0.6875, 0.8464, 0.6562, 0.8464, 0.6562, 0.7328, 0.7188, 0.7328, 0.7188, 0.8464, 0.6875, 0.8464, 0.6875, 0.7328, 0.75, 0.7328, 0.75, 0.8464, 0.7188, 0.8464, 0.7188, 0.7328, 0.7812, 0.7328, 0.7812, 0.8464, 0.75, 0.8464, 0.75, 0.7328, 0.8125, 0.7328, 0.8125, 0.8464, 0.7812, 0.8464, 0.7812, 0.7328, 0.8438, 0.7328, 0.8438, 0.8464, 0.8125, 0.8464, 0.8125, 0.7328, 0.875, 0.7328, 0.875, 0.8464, 0.8438, 0.8464, 0.8438, 0.7328, 0.9062, 0.7328, 0.9062, 0.8464, 0.875, 0.8464, 0.875, 0.7328, 0.9375, 0.7328, 0.9375, 0.8464, 0.9062, 0.8464, 0.9062, 0.7328, 0.9688, 0.7328, 0.9688, 0.8464, 0.9375, 0.8464, 0.9375, 0.7328, 0.0625, 0.7328, 0.0625, 0.8464, 0.03125, 0.8464, 0.03125, 0.7328, 0.09375, 0.7328, 0.09375, 0.8464, 0.0625, 0.8464, 0.0625, 0.7328, 0.125, 0.7328, 0.125, 0.8464, 0.09375, 0.8464, 0.09375, 0.7328, 0.1562, 0.7328, 0.1562, 0.8464, 0.125, 0.8464, 0.125, 0.7328, 0.1875, 0.7328, 0.1875, 0.8464, 0.1562, 0.8464, 0.1562, 0.7328, 0.2188, 0.7328, 0.2188, 0.8464, 0.1875, 0.8464, 0.1875, 0.7328, 0.25, 0.7328, 0.25, 0.8464, 0.2188, 0.8464, 0.2188, 0.7328, 0.2812, 0.7328, 0.2812, 0.8464, 0.25, 0.8464, 0.25, 0.7328, 0.3125, 0.7328, 0.3125, 0.8464, 0.2812, 0.8464, 0.2812, 0.7328, 0.3438, 0.7328, 0.3438, 0.8464, 0.3125, 0.8464, 0.3125, 0.7328, 0.375, 0.7328, 0.375, 0.8464, 0.3438, 0.8464, 0.3438, 0.7328, 0.4062, 0.7328, 0.4062, 0.8464, 0.375, 0.8464, 0.375, 0.7328, 0.4375, 0.7328, 0.4375, 0.8464, 0.4062, 0.8464, 0.4062, 0.7328, 0.4688, 0.7328, 0.4688, 0.8464, 0.4375, 0.8464, 0.4375, 0.7328, 0.5, 0.7328, 0.5, 0.8464, 0.4688, 0.8464, 0.4688, 0.7328, 0.5312, 0.7328, 0.5312, 0.8464, 0.5, 0.8464, 0.5, 0.7328, 0.5625, 0.7328, 0.5625, 0.8464, 0.5312, 0.8464, 0.5312, 0.7328, 0.5938, 0.7328, 0.5938, 0.8464, 0.5625, 0.8464, 0.5625, 0.7328, 0.625, 0.7328, 0.625, 0.8464, 0.5938, 0.8464, 0.5938, 0.7328, 0.6562, 0.7328, 0.6562, 0.8464, 0.625, 0.8464, 0.625, 0.7328, 0.6875, 0.7328, 0.6875, 0.8464, 0.6562, 0.8464, 0.6562, 0.7328, 0.7188, 0.7328, 0.7188, 0.8464, 0.6875, 0.8464, 0.6875, 0.7328, 0.75, 0.7328, 0.75, 0.8464, 0.7188, 0.8464, 0.7188, 0.7328, 0.7812, 0.7328, 0.7812, 0.8464, 0.75, 0.8464, 0.75, 0.7328, 0.8125, 0.7328, 0.8125, 0.8464, 0.7812, 0.8464, 0.7812, 0.7328, 0.8438, 0.7328, 0.8438, 0.8464, 0.8125, 0.8464, 0.8125, 0.7328, 0.875, 0.7328, 0.875, 0.8464, 0.8438, 0.8464, 0.8438, 0.7328, 0.9062, 0.7328, 0.9062, 0.8464, 0.875, 0.8464, 0.875, 0.7328, 0.9375, 0.7328, 0.9375, 0.8464, 0.9062, 0.8464, 0.9062, 0.7328, 0.9688, 0.7328, 0.9688, 0.8464, 0.9375, 0.8464, 0.9375, 0.7328, 1.0, 0.7328, 1.0, 0.8464, 0.9688, 0.8464, 0.9688, 0.7328, 0.03125, 0.7328, 0.03125, 0.8464, 0.0, 0.8464, 0.0, 0.7328, 1.0, 0.7328, 1.0, 0.8464, 0.9688, 0.8464, 0.9688, 0.7328, 0.03125, 0.7328, 0.03125, 0.8464, 0.0, 0.8464, 0.0, 0.7328, 1.0, 0.7328, 1.0, 0.8464, 0.9688, 0.8464, 0.9688, 0.7328, 0.03125, 0.7328, 0.03125, 0.8464, 0.0, 0.8464, 0.0, 0.7328, 1.0, 0.7328, 1.0, 0.8464, 0.9688, 0.8464, 0.9688, 0.7328, 0.03125, 0.7328, 0.03125, 0.8464, 0.0, 0.8464, 0.0, 0.7328, 1.0, 0.7328, 1.0, 0.8464, 0.9688, 0.8464, 0.9688, 0.7328, 0.03125, 0.7328, 0.03125, 0.8464, 0.0, 0.8464, 0.0, 0.7328, 1.0, 0.7328, 1.0, 0.8464, 0.9688, 0.8464, 0.9688, 0.7328, 0.03125, 0.7328, 0.03125, 0.8464, 0.0, 0.8464, 0.0, 0.7328, 1.0, 0.7328, 1.0, 0.8464, 0.9688, 0.8464, 0.9688, 0.7328, 0.03125, 0.7328, 0.03125, 0.8464, 0.0, 0.8464, 0.0, 0.7328, 1.0, 0.7328, 1.0, 0.8464, 0.9688, 0.8464, 0.9688, 0.7328, 0.03125, 0.7328, 0.03125, 0.8464, 0.0, 0.8464, 0.0, 0.7328, 1.0, 0.7328, 1.0, 0.8464, 0.9688, 0.8464, 0.9688, 0.7328, 0.03125, 0.7328, 0.03125, 0.8464, 0.0, 0.8464, 0.0, 0.7328, 0.0625, 0.6282, 0.0625, 0.8332, 0.03125, 0.8332, 0.03125, 0.6282, 0.09375, 0.6282, 0.09375, 0.8332, 0.0625, 0.8332, 0.0625, 0.6282, 0.125, 0.6282, 0.125, 0.8332, 0.09375, 0.8332, 0.09375, 0.6282, 0.1562, 0.6282, 0.1562, 0.8332, 0.125, 0.8332, 0.125, 0.6282, 0.1875, 0.6282, 0.1875, 0.8332, 0.1562, 0.8332, 0.1562, 0.6282, 0.2188, 0.6282, 0.2188, 0.8332, 0.1875, 0.8332, 0.1875, 0.6282, 0.25, 0.6282, 0.25, 0.8332, 0.2188, 0.8332, 0.2188, 0.6282, 0.2812, 0.6282, 0.2812, 0.8332, 0.25, 0.8332, 0.25, 0.6282, 0.3125, 0.6282, 0.3125, 0.8332, 0.2812, 0.8332, 0.2812, 0.6282, 0.3438, 0.6282, 0.3438, 0.8332, 0.3125, 0.8332, 0.3125, 0.6282, 0.375, 0.6282, 0.375, 0.8332, 0.3438, 0.8332, 0.3438, 0.6282, 0.4062, 0.6282, 0.4062, 0.8332, 0.375, 0.8332, 0.375, 0.6282, 0.4375, 0.6282, 0.4375, 0.8332, 0.4062, 0.8332, 0.4062, 0.6282, 0.4688, 0.6282, 0.4688, 0.8332, 0.4375, 0.8332, 0.4375, 0.6282, 0.5, 0.6282, 0.5, 0.8332, 0.4688, 0.8332, 0.4688, 0.6282, 0.5312, 0.6282, 0.5312, 0.8332, 0.5, 0.8332, 0.5, 0.6282, 0.5625, 0.6282, 0.5625, 0.8332, 0.5312, 0.8332, 0.5312, 0.6282, 0.5938, 0.6282, 0.5938, 0.8332, 0.5625, 0.8332, 0.5625, 0.6282, 0.625, 0.6282, 0.625, 0.8332, 0.5938, 0.8332, 0.5938, 0.6282, 0.6562, 0.6282, 0.6562, 0.8332, 0.625, 0.8332, 0.625, 0.6282, 0.6875, 0.6282, 0.6875, 0.8332, 0.6562, 0.8332, 0.6562, 0.6282, 0.7188, 0.6282, 0.7188, 0.8332, 0.6875, 0.8332, 0.6875, 0.6282, 0.75, 0.6282, 0.75, 0.8332, 0.7188, 0.8332, 0.7188, 0.6282, 0.7812, 0.6282, 0.7812, 0.8332, 0.75, 0.8332, 0.75, 0.6282, 0.8125, 0.6282, 0.8125, 0.8332, 0.7812, 0.8332, 0.7812, 0.6282, 0.8438, 0.6282, 0.8438, 0.8332, 0.8125, 0.8332, 0.8125, 0.6282, 0.875, 0.6282, 0.875, 0.8332, 0.8438, 0.8332, 0.8438, 0.6282, 0.9062, 0.6282, 0.9062, 0.8332, 0.875, 0.8332, 0.875, 0.6282, 0.9375, 0.6282, 0.9375, 0.8332, 0.9062, 0.8332, 0.9062, 0.6282, 0.9688, 0.6282, 0.9688, 0.8332, 0.9375, 0.8332, 0.9375, 0.6282, 1.0, 0.6282, 1.0, 0.8332, 0.9688, 0.8332, 0.9688, 0.6282, 0.03125, 0.6282, 0.03125, 0.8332, 0.0, 0.8332, 0.0, 0.6282, 0.0625, 0.6282, 0.0625, 0.8332, 0.03125, 0.8332, 0.03125, 0.6282, 0.09375, 0.6282, 0.09375, 0.8332, 0.0625, 0.8332, 0.0625, 0.6282, 0.125, 0.6282, 0.125, 0.8332, 0.09375, 0.8332, 0.09375, 0.6282, 0.1562, 0.6282, 0.1562, 0.8332, 0.125, 0.8332, 0.125, 0.6282, 0.1875, 0.6282, 0.1875, 0.8332, 0.1562, 0.8332, 0.1562, 0.6282, 0.2188, 0.6282, 0.2188, 0.8332, 0.1875, 0.8332, 0.1875, 0.6282, 0.25, 0.6282, 0.25, 0.8332, 0.2188, 0.8332, 0.2188, 0.6282, 0.2812, 0.6282, 0.2812, 0.8332, 0.25, 0.8332, 0.25, 0.6282, 0.3125, 0.6282, 0.3125, 0.8332, 0.2812, 0.8332, 0.2812, 0.6282, 0.3438, 0.6282, 0.3438, 0.8332, 0.3125, 0.8332, 0.3125, 0.6282, 0.375, 0.6282, 0.375, 0.8332, 0.3438, 0.8332, 0.3438, 0.6282, 0.4062, 0.6282, 0.4062, 0.8332, 0.375, 0.8332, 0.375, 0.6282, 0.4375, 0.6282, 0.4375, 0.8332, 0.4062, 0.8332, 0.4062, 0.6282, 0.4688, 0.6282, 0.4688, 0.8332, 0.4375, 0.8332, 0.4375, 0.6282, 0.5, 0.6282, 0.5, 0.8332, 0.4688, 0.8332, 0.4688, 0.6282, 0.5312, 0.6282, 0.5312, 0.8332, 0.5, 0.8332, 0.5, 0.6282, 0.5625, 0.6282, 0.5625, 0.8332, 0.5312, 0.8332, 0.5312, 0.6282, 0.5938, 0.6282, 0.5938, 0.8332, 0.5625, 0.8332, 0.5625, 0.6282, 0.625, 0.6282, 0.625, 0.8332, 0.5938, 0.8332, 0.5938, 0.6282, 0.6562, 0.6282, 0.6562, 0.8332, 0.625, 0.8332, 0.625, 0.6282, 0.6875, 0.6282, 0.6875, 0.8332, 0.6562, 0.8332, 0.6562, 0.6282, 0.7188, 0.6282, 0.7188, 0.8332, 0.6875, 0.8332, 0.6875, 0.6282, 0.75, 0.6282, 0.75, 0.8332, 0.7188, 0.8332, 0.7188, 0.6282, 0.7812, 0.6282, 0.7812, 0.8332, 0.75, 0.8332, 0.75, 0.6282, 0.8125, 0.6282, 0.8125, 0.8332, 0.7812, 0.8332, 0.7812, 0.6282, 0.8438, 0.6282, 0.8438, 0.8332, 0.8125, 0.8332, 0.8125, 0.6282, 0.875, 0.6282, 0.875, 0.8332, 0.8438, 0.8332, 0.8438, 0.6282, 0.9062, 0.6282, 0.9062, 0.8332, 0.875, 0.8332, 0.875, 0.6282, 0.9375, 0.6282, 0.9375, 0.8332, 0.9062, 0.8332, 0.9062, 0.6282, 0.9688, 0.6282, 0.9688, 0.8332, 0.9375, 0.8332, 0.9375, 0.6282, 1.0, 0.6282, 1.0, 0.8332, 0.9688, 0.8332, 0.9688, 0.6282, 0.03125, 0.6282, 0.03125, 0.8332, 0.0, 0.8332, 0.0, 0.6282, 0.0625, 0.6282, 0.0625, 0.8332, 0.03125, 0.8332, 0.03125, 0.6282, 0.09375, 0.6282, 0.09375, 0.8332, 0.0625, 0.8332, 0.0625, 0.6282, 0.125, 0.6282, 0.125, 0.8332, 0.09375, 0.8332, 0.09375, 0.6282, 0.1562, 0.6282, 0.1562, 0.8332, 0.125, 0.8332, 0.125, 0.6282, 0.1875, 0.6282, 0.1875, 0.8332, 0.1562, 0.8332, 0.1562, 0.6282, 0.2188, 0.6282, 0.2188, 0.8332, 0.1875, 0.8332, 0.1875, 0.6282, 0.25, 0.6282, 0.25, 0.8332, 0.2188, 0.8332, 0.2188, 0.6282, 0.2812, 0.6282, 0.2812, 0.8332, 0.25, 0.8332, 0.25, 0.6282, 0.3125, 0.6282, 0.3125, 0.8332, 0.2812, 0.8332, 0.2812, 0.6282, 0.3438, 0.6282, 0.3438, 0.8332, 0.3125, 0.8332, 0.3125, 0.6282, 0.375, 0.6282, 0.375, 0.8332, 0.3438, 0.8332, 0.3438, 0.6282, 0.4062, 0.6282, 0.4062, 0.8332, 0.375, 0.8332, 0.375, 0.6282, 0.4375, 0.6282, 0.4375, 0.8332, 0.4062, 0.8332, 0.4062, 0.6282, 0.4688, 0.6282, 0.4688, 0.8332, 0.4375, 0.8332, 0.4375, 0.6282, 0.5, 0.6282, 0.5, 0.8332, 0.4688, 0.8332, 0.4688, 0.6282, 0.5312, 0.6282, 0.5312, 0.8332, 0.5, 0.8332, 0.5, 0.6282, 0.5625, 0.6282, 0.5625, 0.8332, 0.5312, 0.8332, 0.5312, 0.6282, 0.5938, 0.6282, 0.5938, 0.8332, 0.5625, 0.8332, 0.5625, 0.6282, 0.625, 0.6282, 0.625, 0.8332, 0.5938, 0.8332, 0.5938, 0.6282, 0.6562, 0.6282, 0.6562, 0.8332, 0.625, 0.8332, 0.625, 0.6282, 0.6875, 0.6282, 0.6875, 0.8332, 0.6562, 0.8332, 0.6562, 0.6282, 0.7188, 0.6282, 0.7188, 0.8332, 0.6875, 0.8332, 0.6875, 0.6282, 0.75, 0.6282, 0.75, 0.8332, 0.7188, 0.8332, 0.7188, 0.6282, 0.7812, 0.6282, 0.7812, 0.8332, 0.75, 0.8332, 0.75, 0.6282, 0.8125, 0.6282, 0.8125, 0.8332, 0.7812, 0.8332, 0.7812, 0.6282, 0.8438, 0.6282, 0.8438, 0.8332, 0.8125, 0.8332, 0.8125, 0.6282, 0.875, 0.6282, 0.875, 0.8332, 0.8438, 0.8332, 0.8438, 0.6282, 0.9062, 0.6282, 0.9062, 0.8332, 0.875, 0.8332, 0.875, 0.6282, 0.9375, 0.6282, 0.9375, 0.8332, 0.9062, 0.8332, 0.9062, 0.6282, 0.9688, 0.6282, 0.9688, 0.8332, 0.9375, 0.8332, 0.9375, 0.6282, 1.0, 0.6282, 1.0, 0.8332, 0.9688, 0.8332, 0.9688, 0.6282, 0.03125, 0.6282, 0.03125, 0.8332, 0.0, 0.8332, 0.0, 0.6282, 0.0625, 0.6282, 0.0625, 0.8332, 0.03125, 0.8332, 0.03125, 0.6282, 0.09375, 0.6282, 0.09375, 0.8332, 0.0625, 0.8332, 0.0625, 0.6282, 0.125, 0.6282, 0.125, 0.8332, 0.09375, 0.8332, 0.09375, 0.6282, 0.1562, 0.6282, 0.1562, 0.8332, 0.125, 0.8332, 0.125, 0.6282, 0.1875, 0.6282, 0.1875, 0.8332, 0.1562, 0.8332, 0.1562, 0.6282, 0.2188, 0.6282, 0.2188, 0.8332, 0.1875, 0.8332, 0.1875, 0.6282, 0.25, 0.6282, 0.25, 0.8332, 0.2188, 0.8332, 0.2188, 0.6282, 0.2812, 0.6282, 0.2812, 0.8332, 0.25, 0.8332, 0.25, 0.6282, 0.3125, 0.6282, 0.3125, 0.8332, 0.2812, 0.8332, 0.2812, 0.6282, 0.3438, 0.6282, 0.3438, 0.8332, 0.3125, 0.8332, 0.3125, 0.6282, 0.375, 0.6282, 0.375, 0.8332, 0.3438, 0.8332, 0.3438, 0.6282, 0.4062, 0.6282, 0.4062, 0.8332, 0.375, 0.8332, 0.375, 0.6282, 0.4375, 0.6282, 0.4375, 0.8332, 0.4062, 0.8332, 0.4062, 0.6282, 0.4688, 0.6282, 0.4688, 0.8332, 0.4375, 0.8332, 0.4375, 0.6282, 0.5, 0.6282, 0.5, 0.8332, 0.4688, 0.8332, 0.4688, 0.6282, 0.5312, 0.6282, 0.5312, 0.8332, 0.5, 0.8332, 0.5, 0.6282, 0.5625, 0.6282, 0.5625, 0.8332, 0.5312, 0.8332, 0.5312, 0.6282, 0.5938, 0.6282, 0.5938, 0.8332, 0.5625, 0.8332, 0.5625, 0.6282, 0.625, 0.6282, 0.625, 0.8332, 0.5938, 0.8332, 0.5938, 0.6282, 0.6562, 0.6282, 0.6562, 0.8332, 0.625, 0.8332, 0.625, 0.6282, 0.6875, 0.6282, 0.6875, 0.8332, 0.6562, 0.8332, 0.6562, 0.6282, 0.7188, 0.6282, 0.7188, 0.8332, 0.6875, 0.8332, 0.6875, 0.6282, 0.75, 0.6282, 0.75, 0.8332, 0.7188, 0.8332, 0.7188, 0.6282, 0.7812, 0.6282, 0.7812, 0.8332, 0.75, 0.8332, 0.75, 0.6282, 0.8125, 0.6282, 0.8125, 0.8332, 0.7812, 0.8332, 0.7812, 0.6282, 0.8438, 0.6282, 0.8438, 0.8332, 0.8125, 0.8332, 0.8125, 0.6282, 0.875, 0.6282, 0.875, 0.8332, 0.8438, 0.8332, 0.8438, 0.6282, 0.9062, 0.6282, 0.9062, 0.8332, 0.875, 0.8332, 0.875, 0.6282, 0.9375, 0.6282, 0.9375, 0.8332, 0.9062, 0.8332, 0.9062, 0.6282, 0.9688, 0.6282, 0.9688, 0.8332, 0.9375, 0.8332, 0.9375, 0.6282, 1.0, 0.6282, 1.0, 0.8332, 0.9688, 0.8332, 0.9688, 0.6282, 0.03125, 0.6282, 0.03125, 0.8332, 0.0, 0.8332, 0.0, 0.6282, 0.0625, 0.6282, 0.0625, 0.8332, 0.03125, 0.8332, 0.03125, 0.6282, 0.09375, 0.6282, 0.09375, 0.8332, 0.0625, 0.8332, 0.0625, 0.6282, 0.125, 0.6282, 0.125, 0.8332, 0.09375, 0.8332, 0.09375, 0.6282, 0.1562, 0.6282, 0.1562, 0.8332, 0.125, 0.8332, 0.125, 0.6282, 0.1875, 0.6282, 0.1875, 0.8332, 0.1562, 0.8332, 0.1562, 0.6282, 0.2188, 0.6282, 0.2188, 0.8332, 0.1875, 0.8332, 0.1875, 0.6282, 0.25, 0.6282, 0.25, 0.8332, 0.2188, 0.8332, 0.2188, 0.6282, 0.2812, 0.6282, 0.2812, 0.8332, 0.25, 0.8332, 0.25, 0.6282, 0.3125, 0.6282, 0.3125, 0.8332, 0.2812, 0.8332, 0.2812, 0.6282, 0.3438, 0.6282, 0.3438, 0.8332, 0.3125, 0.8332, 0.3125, 0.6282, 0.375, 0.6282, 0.375, 0.8332, 0.3438, 0.8332, 0.3438, 0.6282, 0.4062, 0.6282, 0.4062, 0.8332, 0.375, 0.8332, 0.375, 0.6282, 0.4375, 0.6282, 0.4375, 0.8332, 0.4062, 0.8332, 0.4062, 0.6282, 0.4688, 0.6282, 0.4688, 0.8332, 0.4375, 0.8332, 0.4375, 0.6282, 0.5, 0.6282, 0.5, 0.8332, 0.4688, 0.8332, 0.4688, 0.6282, 0.5312, 0.6282, 0.5312, 0.8332, 0.5, 0.8332, 0.5, 0.6282, 0.5625, 0.6282, 0.5625, 0.8332, 0.5312, 0.8332, 0.5312, 0.6282, 0.5938, 0.6282, 0.5938, 0.8332, 0.5625, 0.8332, 0.5625, 0.6282, 0.625, 0.6282, 0.625, 0.8332, 0.5938, 0.8332, 0.5938, 0.6282, 0.6562, 0.6282, 0.6562, 0.8332, 0.625, 0.8332, 0.625, 0.6282, 0.6875, 0.6282, 0.6875, 0.8332, 0.6562, 0.8332, 0.6562, 0.6282, 0.7188, 0.6282, 0.7188, 0.8332, 0.6875, 0.8332, 0.6875, 0.6282, 0.75, 0.6282, 0.75, 0.8332, 0.7188, 0.8332, 0.7188, 0.6282, 0.7812, 0.6282, 0.7812, 0.8332, 0.75, 0.8332, 0.75, 0.6282, 0.8125, 0.6282, 0.8125, 0.8332, 0.7812, 0.8332, 0.7812, 0.6282, 0.8438, 0.6282, 0.8438, 0.8332, 0.8125, 0.8332, 0.8125, 0.6282, 0.875, 0.6282, 0.875, 0.8332, 0.8438, 0.8332, 0.8438, 0.6282, 0.9062, 0.6282, 0.9062, 0.8332, 0.875, 0.8332, 0.875, 0.6282, 0.9375, 0.6282, 0.9375, 0.8332, 0.9062, 0.8332, 0.9062, 0.6282, 0.9688, 0.6282, 0.9688, 0.8332, 0.9375, 0.8332, 0.9375, 0.6282, 1.0, 0.6282, 1.0, 0.8332, 0.9688, 0.8332, 0.9688, 0.6282, 0.03125, 0.6282, 0.03125, 0.8332, 0.0, 0.8332, 0.0, 0.6282, 0.0625, 0.6282, 0.0625, 0.8332, 0.03125, 0.8332, 0.03125, 0.6282, 0.09375, 0.6282, 0.09375, 0.8332, 0.0625, 0.8332, 0.0625, 0.6282, 0.125, 0.6282, 0.125, 0.8332, 0.09375, 0.8332, 0.09375, 0.6282, 0.1562, 0.6282, 0.1562, 0.8332, 0.125, 0.8332, 0.125, 0.6282, 0.1875, 0.6282, 0.1875, 0.8332, 0.1562, 0.8332, 0.1562, 0.6282, 0.2188, 0.6282, 0.2188, 0.8332, 0.1875, 0.8332, 0.1875, 0.6282, 0.25, 0.6282, 0.25, 0.8332, 0.2188, 0.8332, 0.2188, 0.6282, 0.2812, 0.6282, 0.2812, 0.8332, 0.25, 0.8332, 0.25, 0.6282, 0.3125, 0.6282, 0.3125, 0.8332, 0.2812, 0.8332, 0.2812, 0.6282, 0.3438, 0.6282, 0.3438, 0.8332, 0.3125, 0.8332, 0.3125, 0.6282, 0.375, 0.6282, 0.375, 0.8332, 0.3438, 0.8332, 0.3438, 0.6282, 0.4062, 0.6282, 0.4062, 0.8332, 0.375, 0.8332, 0.375, 0.6282, 0.4375, 0.6282, 0.4375, 0.8332, 0.4062, 0.8332, 0.4062, 0.6282, 0.4688, 0.6282, 0.4688, 0.8332, 0.4375, 0.8332, 0.4375, 0.6282, 0.5, 0.6282, 0.5, 0.8332, 0.4688, 0.8332, 0.4688, 0.6282, 0.5312, 0.6282, 0.5312, 0.8332, 0.5, 0.8332, 0.5, 0.6282, 0.5625, 0.6282, 0.5625, 0.8332, 0.5312, 0.8332, 0.5312, 0.6282, 0.5938, 0.6282, 0.5938, 0.8332, 0.5625, 0.8332, 0.5625, 0.6282, 0.625, 0.6282, 0.625, 0.8332, 0.5938, 0.8332, 0.5938, 0.6282, 0.6562, 0.6282, 0.6562, 0.8332, 0.625, 0.8332, 0.625, 0.6282, 0.6875, 0.6282, 0.6875, 0.8332, 0.6562, 0.8332, 0.6562, 0.6282, 0.7188, 0.6282, 0.7188, 0.8332, 0.6875, 0.8332, 0.6875, 0.6282, 0.75, 0.6282, 0.75, 0.8332, 0.7188, 0.8332, 0.7188, 0.6282, 0.7812, 0.6282, 0.7812, 0.8332, 0.75, 0.8332, 0.75, 0.6282, 0.8125, 0.6282, 0.8125, 0.8332, 0.7812, 0.8332, 0.7812, 0.6282, 0.8438, 0.6282, 0.8438, 0.8332, 0.8125, 0.8332, 0.8125, 0.6282, 0.875, 0.6282, 0.875, 0.8332, 0.8438, 0.8332, 0.8438, 0.6282, 0.9062, 0.6282, 0.9062, 0.8332, 0.875, 0.8332, 0.875, 0.6282, 0.9375, 0.6282, 0.9375, 0.8332, 0.9062, 0.8332, 0.9062, 0.6282, 0.9688, 0.6282, 0.9688, 0.8332, 0.9375, 0.8332, 0.9375, 0.6282, 1.0, 0.6282, 1.0, 0.8332, 0.9688, 0.8332, 0.9688, 0.6282, 0.03125, 0.6282, 0.03125, 0.8332, 0.0, 0.8332, 0.0, 0.6282, 0.0625, 0.6282, 0.0625, 0.8332, 0.03125, 0.8332, 0.03125, 0.6282, 0.09375, 0.6282, 0.09375, 0.8332, 0.0625, 0.8332, 0.0625, 0.6282, 0.125, 0.6282, 0.125, 0.8332, 0.09375, 0.8332, 0.09375, 0.6282, 0.1562, 0.6282, 0.1562, 0.8332, 0.125, 0.8332, 0.125, 0.6282, 0.1875, 0.6282, 0.1875, 0.8332, 0.1562, 0.8332, 0.1562, 0.6282, 0.2188, 0.6282, 0.2188, 0.8332, 0.1875, 0.8332, 0.1875, 0.6282, 0.25, 0.6282, 0.25, 0.8332, 0.2188, 0.8332, 0.2188, 0.6282, 0.2812, 0.6282, 0.2812, 0.8332, 0.25, 0.8332, 0.25, 0.6282, 0.3125, 0.6282, 0.3125, 0.8332, 0.2812, 0.8332, 0.2812, 0.6282, 0.3438, 0.6282, 0.3438, 0.8332, 0.3125, 0.8332, 0.3125, 0.6282, 0.375, 0.6282, 0.375, 0.8332, 0.3438, 0.8332, 0.3438, 0.6282, 0.4062, 0.6282, 0.4062, 0.8332, 0.375, 0.8332, 0.375, 0.6282, 0.4375, 0.6282, 0.4375, 0.8332, 0.4062, 0.8332, 0.4062, 0.6282, 0.4688, 0.6282, 0.4688, 0.8332, 0.4375, 0.8332, 0.4375, 0.6282, 0.5, 0.6282, 0.5, 0.8332, 0.4688, 0.8332, 0.4688, 0.6282, 0.5312, 0.6282, 0.5312, 0.8332, 0.5, 0.8332, 0.5, 0.6282, 0.5625, 0.6282, 0.5625, 0.8332, 0.5312, 0.8332, 0.5312, 0.6282, 0.5938, 0.6282, 0.5938, 0.8332, 0.5625, 0.8332, 0.5625, 0.6282, 0.625, 0.6282, 0.625, 0.8332, 0.5938, 0.8332, 0.5938, 0.6282, 0.6562, 0.6282, 0.6562, 0.8332, 0.625, 0.8332, 0.625, 0.6282, 0.6875, 0.6282, 0.6875, 0.8332, 0.6562, 0.8332, 0.6562, 0.6282, 0.7188, 0.6282, 0.7188, 0.8332, 0.6875, 0.8332, 0.6875, 0.6282, 0.75, 0.6282, 0.75, 0.8332, 0.7188, 0.8332, 0.7188, 0.6282, 0.7812, 0.6282, 0.7812, 0.8332, 0.75, 0.8332, 0.75, 0.6282, 0.8125, 0.6282, 0.8125, 0.8332, 0.7812, 0.8332, 0.7812, 0.6282, 0.8438, 0.6282, 0.8438, 0.8332, 0.8125, 0.8332, 0.8125, 0.6282, 0.875, 0.6282, 0.875, 0.8332, 0.8438, 0.8332, 0.8438, 0.6282, 0.9062, 0.6282, 0.9062, 0.8332, 0.875, 0.8332, 0.875, 0.6282, 0.9375, 0.6282, 0.9375, 0.8332, 0.9062, 0.8332, 0.9062, 0.6282, 0.9688, 0.6282, 0.9688, 0.8332, 0.9375, 0.8332, 0.9375, 0.6282, 1.0, 0.6282, 1.0, 0.8332, 0.9688, 0.8332, 0.9688, 0.6282, 0.03125, 0.6282, 0.03125, 0.8332, 0.0, 0.8332, 0.0, 0.6282])
me_cylinder.materials.append(mat_material_001)
me_cylinder.update()
me_plane_001 = bpy.data.meshes.new('Plane.001')
me_plane_001.from_pydata([(-1.0, -1.0, 0.0), (1.0, -1.0, 0.0), (-1.0, 1.0, 0.0), (1.0, 1.0, 0.0)], [], [(0, 1, 3, 2)])
_uv = me_plane_001.uv_layers.new(name='UVMap')
_uv.uv.foreach_set('vector', [0.0, 0.0, 1.0, 0.0, 1.0, 1.0, 0.0, 1.0])
me_plane_001.materials.append(mat_material_002)
me_plane_001.update()
me_cube_007 = bpy.data.meshes.new('Cube.007')
me_cube_007.from_pydata([(0.1018, 6.199e-05, -2.0), (0.1018, 6.199e-05, -7.629e-06), (0.1018, 2.0, -2.0), (0.1018, 2.0, -7.629e-06), (0.9077, 6.199e-05, -2.0), (0.9077, 6.199e-05, -7.629e-06), (0.9077, 2.0, -2.0), (0.9077, 2.0, -7.629e-06)], [], [(0, 1, 3, 2), (2, 3, 7, 6), (6, 7, 5, 4), (4, 5, 1, 0), (2, 6, 4, 0), (7, 3, 1, 5)])
_uv = me_cube_007.uv_layers.new(name='UVMap')
_uv.uv.foreach_set('vector', [0.375, 0.0, 0.625, 0.0, 0.625, 0.25, 0.375, 0.25, 0.375, 0.25, 0.625, 0.25, 0.625, 0.5, 0.375, 0.5, 0.375, 0.5, 0.625, 0.5, 0.625, 0.75, 0.375, 0.75, 0.375, 0.75, 0.625, 0.75, 0.625, 1.0, 0.375, 1.0, 0.125, 0.5, 0.375, 0.5, 0.375, 0.75, 0.125, 0.75, 0.625, 0.5, 0.875, 0.5, 0.875, 0.75, 0.625, 0.75])
me_cube_007.materials.append(mat_material)
me_cube_007.update()
me_cube_001 = bpy.data.meshes.new('Cube.001')
me_cube_001.from_pydata([(-1.0, -1.0, -1.0), (-1.0, -1.0, 1.0), (-1.0, 1.0, -1.0), (-1.0, 1.0, 1.0), (1.0, -1.0, -1.0), (1.0, -1.0, 1.0), (1.0, 1.0, -1.0), (1.0, 1.0, 1.0)], [], [(0, 1, 3, 2), (2, 3, 7, 6), (6, 7, 5, 4), (4, 5, 1, 0), (2, 6, 4, 0), (7, 3, 1, 5)])
_uv = me_cube_001.uv_layers.new(name='UVMap')
_uv.uv.foreach_set('vector', [-0.003876, -1.523, 1.008, -1.523, 1.008, -0.5117, -0.003876, -0.5117, -0.003876, -0.5117, 1.008, -0.5117, 1.008, 0.5, -0.003876, 0.5, -0.003876, 0.5, 1.008, 0.5, 1.008, 1.512, -0.003876, 1.512, -0.003876, 1.512, 1.008, 1.512, 1.008, 2.523, -0.003876, 2.523, -1.016, 0.5, -0.003876, 0.5, -0.003876, 1.512, -1.016, 1.512, 1.008, 0.5, 2.02, 0.5, 2.02, 1.512, 1.008, 1.512])
me_cube_001.materials.append(mat_material_003)
me_cube_001.update()
me_cube_003 = bpy.data.meshes.new('Cube.003')
me_cube_003.from_pydata([(0.1745, -1.0, -1.0), (0.1745, -1.0, 1.0), (0.1745, 1.0, -1.0), (0.1745, 1.0, 1.0), (0.9855, -1.0, -1.0), (0.9855, -1.0, 1.0), (0.9855, 1.0, -1.0), (0.9855, 1.0, 1.0)], [], [(0, 1, 3, 2), (2, 3, 7, 6), (6, 7, 5, 4), (4, 5, 1, 0), (2, 6, 4, 0), (7, 3, 1, 5)])
_uv = me_cube_003.uv_layers.new(name='UVMap')
_uv.uv.foreach_set('vector', [0.375, 0.0, 0.625, 0.0, 0.625, 0.25, 0.375, 0.25, 0.375, 0.25, 0.625, 0.25, 0.625, 0.5, 0.375, 0.5, 0.375, 0.5, 0.625, 0.5, 0.625, 0.75, 0.375, 0.75, 0.375, 0.75, 0.625, 0.75, 0.625, 1.0, 0.375, 1.0, 0.125, 0.5, 0.375, 0.5, 0.375, 0.75, 0.125, 0.75, 0.625, 0.5, 0.875, 0.5, 0.875, 0.75, 0.625, 0.75])
me_cube_003.materials.append(mat_material)
me_cube_003.update()

# ---- objects
ob_light = bpy.data.objects.new('Light', light_light)
ob_camera = bpy.data.objects.new('Camera', cam_camera)
ob_plane = bpy.data.objects.new('Plane', me_plane)
ob_cube = bpy.data.objects.new('Cube', me_cube_002)
ob_cylinder = bpy.data.objects.new('Cylinder', me_cylinder)
ob_plane_001 = bpy.data.objects.new('Plane.001', me_plane_001)
ob_cube_001 = bpy.data.objects.new('Cube.001', me_cube_007)
ob_cube_002 = bpy.data.objects.new('Cube.002', me_cube_001)
ob_cube_003 = bpy.data.objects.new('Cube.003', me_cube_003)

# ---- transforms, parenting, visibility, modifiers, constraints
ob_light.location = (9.933, 2.165, 5.904)
ob_light.rotation_euler = (0.6503, 0.05522, 1.866)
ob_light.lock_rotations_4d = False
ob_light.empty_display_type = 'ARROWS'
ob_light.color = (0.0, 0.0, 0.0, 0.0)
ob_light.lineart.crease_threshold = 0.0
ob_camera.location = (7.359, -6.926, 4.958)
ob_camera.rotation_euler = (1.109, 0.0, 0.8149)
ob_camera.lock_rotations_4d = False
ob_camera.empty_display_type = 'ARROWS'
ob_camera.color = (0.0, 0.0, 0.0, 0.0)
ob_camera.display_type = 'WIRE'
ob_camera.lineart.crease_threshold = 0.0
ob_plane.location = (-2.384, 1.572, 0.4321)
ob_plane.rotation_euler = (-1.571, 1.571, 0.0)
ob_plane.scale = (4.141, 2.384, 3.143)
ob_cube.location = (-0.07944, 3.63, 4.594)
ob_cube.scale = (0.258, 0.2518, 14.6)
ob_cylinder.location = (1.732, 1.329, 5.403)
ob_cylinder.scale = (0.05152, 0.05412, 9.524)
ob_plane_001.location = (0.03402, 0.7945, 4.529)
ob_plane_001.rotation_euler = (-1.571, -0.0, 0.0)
ob_plane_001.scale = (2.018, 3.981, 2.408)
ob_cube_001.location = (-0.1098, 0.6446, 4.667)
ob_cube_001.scale = (2.271, 0.1521, 0.1174)
ob_cube_002.location = (0.003888, 0.7967, 4.55)
ob_cube_002.rotation_euler = (-1.344e-07, -1.571, 0.0)
ob_cube_002.scale = (4.035, 0.1521, 0.1174)
ob_cube_003.location = (-2.348, 0.7967, 4.55)
ob_cube_003.scale = (2.271, 0.1521, 0.1174)

# ---- collection membership
col_collection.objects.link(ob_light)
col_collection.objects.link(ob_camera)
col_collection.objects.link(ob_plane)
col_collection.objects.link(ob_cube)
col_collection.objects.link(ob_cylinder)
col_collection.objects.link(ob_plane_001)
col_collection.objects.link(ob_cube_001)
col_collection.objects.link(ob_cube_002)
col_collection.objects.link(ob_cube_003)

# ---- scene / render settings (as saved in the file)
scene.camera = ob_camera
scene.frame_start = 1; scene.frame_end = 250; scene.frame_set(1)
scene.render.engine = 'BLENDER_EEVEE_NEXT'
scene.cycles.feature_set = 'EXPERIMENTAL'
bpy.context.view_layer.update()
